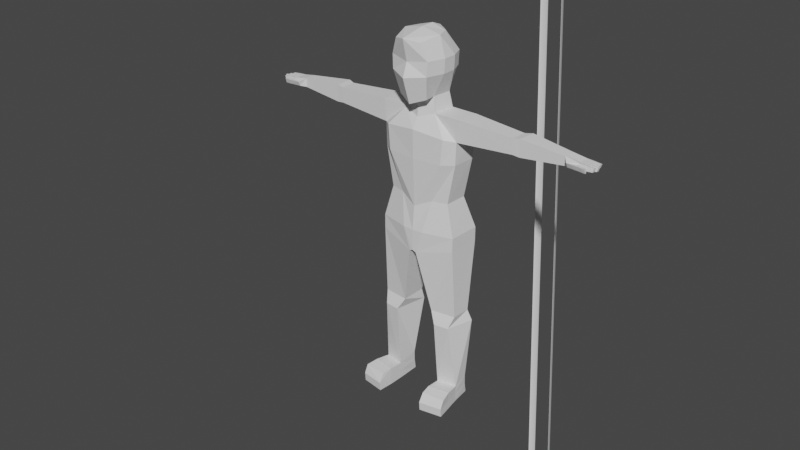# Source: LowPolyEnemy2.blend  (saved by Blender 2.93.21; exported with 4.5.12 LTS)
import bpy
from mathutils import Matrix  # noqa: F401  (used for matrix-valued properties, if any)

bpy.ops.wm.read_factory_settings(use_empty=True)
scene = bpy.context.scene
scene.name = 'Scene'

# ---- collections
col_collection = bpy.data.collections.new('Collection'); scene.collection.children.link(col_collection)

# ---- world
world_world = bpy.data.worlds.new('World'); scene.world = world_world
world_world.use_nodes = True; world_world.node_tree.nodes.clear()
_N = world_world.node_tree.nodes; _L = world_world.node_tree.links
n0 = _N.new('ShaderNodeOutputWorld'); n0.name = 'World Output'; n0.location = (300, 300)
n1 = _N.new('ShaderNodeBackground'); n1.name = 'Background'; n1.location = (10, 300)
n1.inputs[0].default_value = (0.05088, 0.05088, 0.05088, 1.0)
_L.new(n1.outputs[0], n0.inputs[0])
n0.is_active_output = True
world_world.color = (0.05088, 0.05088, 0.05088)
world_world.use_sun_shadow = False
world_world.sun_shadow_jitter_overblur = 0.0

# ---- meshes
me_cube_001 = bpy.data.meshes.new('Cube.001')
me_cube_001.from_pydata([(0.7995, -1.052, -0.3634), (0.8305, -1.039, 0.2339), (0.7949, 0.8959, -0.3634), (0.8259, 0.8959, 0.2339), (0.6263, -0.8133, -1.353), (0.5761, -1.155, 0.9298), (0.5944, 0.7192, -1.117), (0.3574, 0.6123, 0.9928), (0.5827, -0.3066, -1.353), (0.6713, 0.5338, -1.353), (0.608, 0.2947, 1.087), (0.8223, -0.3066, 1.087), (1.046, 0.2947, -0.3634), (1.046, -0.3066, -0.3634), (1.077, 0.2947, 0.2339), (1.077, -0.3066, 0.2339), (0.6863, -0.3736, -2.0), (0.7749, 0.6275, -2.0), (1.339, -0.7098, -2.82), (1.441, 0.9589, -2.672), (1.807, -0.3736, -1.983), (1.893, 0.6275, -2.006), (1.814, 0.6352, -2.944), (1.729, -0.3659, -2.921), (0.7335, -0.5406, -5.614), (0.7335, 0.7983, -5.614), (1.413, 0.6352, -5.614), (1.372, -0.3659, -5.614), (1.236, -0.7239, -3.884), (1.763, 0.6352, -3.884), (1.698, -0.3659, -3.884), (1.236, 0.8427, -3.884), (6.322, -0.1107, -2.274), (6.366, 0.3904, -2.274), (6.366, 0.3942, -2.648), (6.322, -0.1069, -2.648), (4.165, -0.2172, -2.786), (4.153, -0.2226, -2.132), (4.214, 0.4788, -2.141), (4.226, 0.4842, -2.795), (4.464, -0.1896, -2.823), (4.511, 0.5873, -2.104), (4.443, -0.1956, -2.094), (4.532, 0.5933, -2.833), (6.943, -0.1805, -2.346), (6.887, 0.4495, -2.379), (6.853, 0.4513, -2.585), (6.898, -0.1796, -2.584), (6.344, 0.1398, -2.274), (6.344, 0.1437, -2.648), (6.91, 0.1186, -2.379), (6.877, 0.1204, -2.584), (6.333, 0.01454, -2.274), (6.333, 0.01841, -2.648), (6.92, -0.03141, -2.378), (6.887, -0.02961, -2.584), (6.355, 0.2651, -2.274), (6.355, 0.269, -2.648), (6.899, 0.2686, -2.379), (6.866, 0.2704, -2.585), (6.899, 0.2686, -2.379), (6.887, 0.4495, -2.379), (6.853, 0.4513, -2.585), (6.866, 0.2704, -2.585), (6.53, -0.2713, -2.588), (6.518, -0.3595, -2.39), (6.885, -0.1988, -2.588), (6.899, -0.2273, -2.399), (6.898, -0.1796, -2.584), (6.943, -0.1805, -2.346), (6.885, -0.1988, -2.588), (6.899, -0.2273, -2.399), (7.506, 0.3124, -2.406), (7.514, 0.4358, -2.425), (7.464, 0.4171, -2.583), (7.456, 0.2937, -2.564), (7.558, 0.1514, -2.397), (7.506, 0.132, -2.56), (7.564, 0.2572, -2.413), (7.512, 0.2378, -2.577), (7.617, -0.004069, -2.395), (7.624, 0.1007, -2.412), (7.566, -0.02326, -2.557), (7.572, 0.08152, -2.574), (7.54, -0.03981, -2.413), (7.489, -0.05882, -2.574), (7.482, -0.1627, -2.557), (7.533, -0.1436, -2.397), (7.289, -0.3211, -2.607), (7.277, -0.3844, -2.408), (7.276, -0.2361, -2.607), (7.29, -0.2646, -2.418), (7.292, -0.1621, -2.371), (7.284, -0.03561, -2.396), (7.244, -0.1711, -2.57), (7.242, -0.04422, -2.579), (7.323, -0.01774, -2.387), (7.321, 0.1096, -2.395), (7.281, -0.02643, -2.571), (7.279, 0.101, -2.579), (7.286, 0.2629, -2.396), (7.243, 0.2541, -2.581), (7.288, 0.135, -2.388), (7.245, 0.1262, -2.572), (7.213, 0.4342, -2.584), (7.215, 0.282, -2.574), (7.257, 0.2905, -2.392), (7.255, 0.4426, -2.402), (7.135, -0.2174, -2.598), (7.051, -0.3024, -2.598), (7.04, -0.3781, -2.399), (7.149, -0.2459, -2.408), (0.461, -0.8115, -6.986), (0.461, 1.172, -6.986), (1.784, 0.9745, -6.986), (1.734, -0.4688, -6.986), (0.155, -0.8115, -7.979), (0.155, 1.172, -7.979), (1.784, 0.9745, -7.59), (1.734, -0.4688, -7.59), (1.018, -0.3367, -14.09), (0.9542, 0.5395, -13.87), (1.861, -0.1599, -14.09), (1.841, 0.4972, -13.87), (0.6986, 0.692, -10.66), (0.6986, -0.4269, -10.66), (1.821, 0.5557, -10.66), (1.786, -0.2808, -10.66), (0.655, 0.8029, -11.13), (2.0, 0.6395, -11.13), (0.9856, -0.6048, -11.17), (1.628, -0.5185, -11.17), (1.018, -0.3367, -14.84), (1.033, 0.7214, -14.84), (1.861, -0.1599, -14.84), (1.762, 0.6866, -14.84), (2.085, -1.306, -14.1), (1.086, -1.421, -14.09), (2.085, -1.45, -14.84), (1.086, -1.627, -14.84), (1.032, -0.9817, -14.03), (1.973, -0.8049, -14.03), (1.032, -0.9817, -14.84), (1.973, -0.8049, -14.84), (1.018, -0.3683, -14.46), (1.861, -0.1916, -14.46), (1.801, 0.5602, -14.35), (0.9933, 0.5988, -14.35), (1.086, -1.658, -14.46), (2.085, -1.481, -14.46), (1.973, -0.8365, -14.44), (1.032, -1.013, -14.44), (-0.7995, -1.052, -0.3634), (-0.8305, -1.039, 0.2339), (-0.7949, 0.8959, -0.3634), (-0.8259, 0.8959, 0.2339), (-0.6263, -0.8133, -1.353), (-0.5761, -1.155, 0.9298), (-0.5944, 0.7192, -1.117), (-0.3574, 0.6123, 0.9928), (0.0, 0.8178, -1.089), (0.0, 0.7553, 1.086), (0.0, -1.069, -1.584), (0.0, -1.467, 1.064), (0.0, -1.228, 0.1268), (0.0, -1.45, -0.4601), (0.0, 1.077, 0.2339), (0.0, 1.077, -0.3634), (-0.5827, -0.3066, -1.353), (-0.6713, 0.5338, -1.353), (-0.608, 0.2947, 1.087), (-0.8223, -0.3066, 1.087), (0.0, 0.2947, 1.266), (0.0, -0.3066, 1.266), (0.0, 0.5465, -1.246), (0.0, -0.5092, -1.494), (-1.046, 0.2947, -0.3634), (-1.046, -0.3066, -0.3634), (-1.077, 0.2947, 0.2339), (-1.077, -0.3066, 0.2339), (-0.6863, -0.3736, -2.0), (-0.7749, 0.6275, -2.0), (0.0, 0.7441, -2.189), (0.0, -0.5763, -2.239), (-1.339, -0.7098, -2.82), (-1.441, 0.9589, -2.672), (0.0, 0.8668, -2.672), (0.0, -0.8557, -2.672), (-1.807, -0.3736, -1.983), (-1.893, 0.6275, -2.006), (-1.814, 0.6352, -2.944), (-1.729, -0.3659, -2.921), (-0.7335, -0.5406, -5.614), (-0.7335, 0.7983, -5.614), (0.0, 0.9149, -5.957), (0.0, -0.7323, -5.957), (-1.413, 0.6352, -5.614), (-1.372, -0.3659, -5.614), (-1.236, -0.7239, -3.884), (-1.763, 0.6352, -3.884), (-1.698, -0.3659, -3.884), (0.0, -0.8254, -3.884), (-1.236, 0.8427, -3.884), (0.0, 0.8723, -3.884), (-6.322, -0.1107, -2.274), (-6.366, 0.3904, -2.274), (-6.366, 0.3942, -2.648), (-6.322, -0.1069, -2.648), (-4.165, -0.2172, -2.786), (-4.153, -0.2226, -2.132), (-4.214, 0.4788, -2.141), (-4.226, 0.4842, -2.795), (-4.464, -0.1896, -2.823), (-4.511, 0.5873, -2.104), (-4.443, -0.1956, -2.094), (-4.532, 0.5933, -2.833), (-6.943, -0.1805, -2.346), (-6.887, 0.4495, -2.379), (-6.853, 0.4513, -2.585), (-6.898, -0.1796, -2.584), (-6.344, 0.1398, -2.274), (-6.344, 0.1437, -2.648), (-6.91, 0.1186, -2.379), (-6.877, 0.1204, -2.584), (-6.333, 0.01454, -2.274), (-6.333, 0.01841, -2.648), (-6.92, -0.03141, -2.378), (-6.887, -0.02961, -2.584), (-6.355, 0.2651, -2.274), (-6.355, 0.269, -2.648), (-6.899, 0.2686, -2.379), (-6.866, 0.2704, -2.585), (-6.899, 0.2686, -2.379), (-6.887, 0.4495, -2.379), (-6.853, 0.4513, -2.585), (-6.866, 0.2704, -2.585), (-6.53, -0.2986, -2.588), (-6.518, -0.3868, -2.39), (-6.885, -0.1988, -2.588), (-6.899, -0.2273, -2.399), (-6.898, -0.1796, -2.584), (-6.943, -0.1805, -2.346), (-6.885, -0.1988, -2.588), (-6.899, -0.2273, -2.399), (-7.506, 0.3124, -2.406), (-7.514, 0.4358, -2.425), (-7.464, 0.4171, -2.583), (-7.456, 0.2937, -2.564), (-7.558, 0.1514, -2.397), (-7.506, 0.132, -2.56), (-7.564, 0.2572, -2.413), (-7.512, 0.2378, -2.577), (-7.617, -0.004069, -2.395), (-7.624, 0.1007, -2.412), (-7.566, -0.02326, -2.557), (-7.572, 0.08152, -2.574), (-7.54, -0.03981, -2.413), (-7.489, -0.05882, -2.574), (-7.482, -0.1627, -2.557), (-7.533, -0.1436, -2.397), (-7.289, -0.3211, -2.607), (-7.277, -0.3844, -2.408), (-7.276, -0.2361, -2.607), (-7.29, -0.2646, -2.418), (-7.292, -0.1621, -2.371), (-7.284, -0.03561, -2.396), (-7.244, -0.1711, -2.57), (-7.242, -0.04422, -2.579), (-7.323, -0.01774, -2.387), (-7.321, 0.1096, -2.395), (-7.281, -0.02643, -2.571), (-7.279, 0.101, -2.579), (-7.286, 0.2629, -2.396), (-7.243, 0.2541, -2.581), (-7.288, 0.135, -2.388), (-7.245, 0.1262, -2.572), (-7.213, 0.4342, -2.584), (-7.215, 0.282, -2.574), (-7.257, 0.2905, -2.392), (-7.255, 0.4426, -2.402), (-7.135, -0.2174, -2.598), (-7.051, -0.3297, -2.598), (-7.04, -0.4055, -2.399), (-7.149, -0.2459, -2.408), (-0.461, -0.8115, -6.986), (-0.461, 1.172, -6.986), (0.0, 1.151, -6.986), (0.0, -0.8306, -6.986), (-1.784, 0.9745, -6.986), (-1.734, -0.4688, -6.986), (-0.155, -0.8115, -7.979), (-0.155, 1.172, -7.979), (0.0, 1.151, -7.903), (0.0, -0.8306, -7.903), (-1.784, 0.9745, -7.59), (-1.734, -0.4688, -7.59), (-1.018, -0.3367, -14.09), (-0.9542, 0.5395, -13.87), (-1.861, -0.1599, -14.09), (-1.841, 0.4972, -13.87), (-0.6986, 0.692, -10.66), (-0.6986, -0.4269, -10.66), (-1.821, 0.5557, -10.66), (-1.786, -0.2808, -10.66), (-0.655, 0.8029, -11.13), (-2.0, 0.6395, -11.13), (-0.9856, -0.6048, -11.17), (-1.628, -0.5185, -11.17), (-1.018, -0.3367, -14.84), (-1.033, 0.7214, -14.84), (-1.861, -0.1599, -14.84), (-1.762, 0.6866, -14.84), (-2.085, -1.306, -14.1), (-1.086, -1.421, -14.09), (-2.085, -1.45, -14.84), (-1.086, -1.627, -14.84), (-1.032, -0.9817, -14.03), (-1.973, -0.8049, -14.03), (-1.032, -0.9817, -14.84), (-1.973, -0.8049, -14.84), (-1.018, -0.3683, -14.46), (-1.861, -0.1916, -14.46), (-1.801, 0.5602, -14.35), (-0.9933, 0.5988, -14.35), (-1.086, -1.658, -14.46), (-2.085, -1.481, -14.46), (-1.973, -0.8365, -14.44), (-1.032, -1.013, -14.44)], [], [(13, 15, 1, 0), (166, 161, 7, 3), (15, 11, 5, 1), (8, 13, 0, 4), (175, 8, 4, 162), (0, 1, 164, 165), (11, 173, 163, 5), (160, 167, 2, 6), (1, 5, 163, 164), (4, 0, 165, 162), (167, 166, 3, 2), (7, 161, 172, 10), (10, 172, 173, 11), (160, 6, 9, 174), (174, 9, 17, 182), (6, 2, 12, 9), (9, 12, 13, 8), (3, 7, 10, 14), (14, 10, 11, 15), (2, 3, 14, 12), (12, 14, 15, 13), (16, 183, 187, 18), (9, 8, 16, 17), (8, 175, 183, 16), (28, 201, 195, 24), (182, 17, 19, 186), (17, 16, 20, 21), (42, 40, 35, 32), (19, 17, 21, 22), (30, 28, 24, 27), (16, 18, 23, 20), (26, 27, 115, 114), (27, 24, 112, 115), (31, 29, 26, 25), (203, 31, 25, 194), (29, 30, 27, 26), (22, 23, 30, 29), (186, 19, 31, 203), (19, 22, 29, 31), (23, 18, 28, 30), (18, 187, 201, 28), (47, 44, 69, 68), (43, 41, 33, 34), (40, 43, 34, 57, 49, 53, 35), (41, 42, 32, 52, 48, 56, 33), (21, 20, 37, 38), (23, 22, 39, 36), (22, 21, 38, 39), (20, 23, 36, 37), (38, 37, 42, 41), (36, 39, 43, 40), (39, 38, 41, 43), (37, 36, 40, 42), (34, 33, 45, 46), (57, 34, 46, 59), (52, 32, 44, 54), (56, 48, 50, 58), (53, 49, 51, 55), (35, 53, 55, 47), (48, 52, 54, 50), (58, 59, 63, 60), (33, 56, 58, 45), (49, 57, 59, 51), (59, 46, 62, 63), (45, 58, 60, 61), (46, 45, 61, 62), (109, 108, 90, 88), (32, 35, 64, 65), (35, 47, 66, 64), (44, 32, 65, 67), (97, 96, 80, 81), (66, 47, 68, 70), (67, 66, 70, 71), (44, 67, 71, 69), (101, 100, 78, 79), (70, 68, 69, 71), (93, 92, 87, 84), (105, 104, 74, 75), (72, 75, 74, 73), (107, 106, 72, 73), (106, 105, 75, 72), (104, 107, 73, 74), (77, 79, 78, 76), (100, 102, 76, 78), (102, 103, 77, 76), (103, 101, 79, 77), (81, 80, 82, 83), (96, 98, 82, 80), (98, 99, 83, 82), (99, 97, 81, 83), (86, 85, 84, 87), (92, 94, 86, 87), (95, 93, 84, 85), (94, 95, 85, 86), (89, 88, 90, 91), (110, 109, 88, 89), (111, 110, 89, 91), (108, 111, 91, 90), (68, 55, 95, 94), (55, 54, 93, 95), (69, 68, 94, 92), (54, 69, 92, 93), (51, 50, 97, 99), (55, 51, 99, 98), (54, 55, 98, 96), (50, 54, 96, 97), (51, 63, 101, 103), (50, 51, 103, 102), (60, 50, 102, 100), (63, 60, 100, 101), (62, 61, 107, 104), (60, 63, 105, 106), (61, 60, 106, 107), (63, 62, 104, 105), (66, 67, 111, 108), (67, 65, 110, 111), (65, 64, 109, 110), (64, 66, 108, 109), (114, 115, 119, 118), (115, 112, 116, 119), (194, 25, 113, 286), (25, 26, 114, 113), (24, 195, 287, 112), (292, 117, 116, 293), (130, 128, 121, 120), (286, 113, 117, 292), (113, 114, 118, 117), (112, 287, 293, 116), (141, 140, 137, 136), (128, 129, 123, 121), (131, 130, 120, 122), (129, 131, 122, 123), (118, 119, 127, 126), (119, 116, 125, 127), (117, 118, 126, 124), (116, 117, 124, 125), (126, 127, 131, 129), (127, 125, 130, 131), (124, 126, 129, 128), (125, 124, 128, 130), (132, 133, 135, 134), (146, 145, 134, 135), (147, 146, 135, 133), (144, 147, 133, 132), (149, 148, 139, 138), (151, 142, 139, 148), (150, 141, 136, 149), (142, 143, 138, 139), (132, 134, 143, 142), (145, 122, 141, 150), (144, 132, 142, 151), (122, 120, 140, 141), (120, 144, 151, 140), (134, 145, 150, 143), (143, 150, 149, 138), (140, 151, 148, 137), (136, 137, 148, 149), (120, 121, 147, 144), (121, 123, 146, 147), (123, 122, 145, 146), (177, 152, 153, 179), (166, 155, 159, 161), (179, 153, 157, 171), (168, 156, 152, 177), (175, 162, 156, 168), (152, 165, 164, 153), (171, 157, 163, 173), (160, 158, 154, 167), (153, 164, 163, 157), (156, 162, 165, 152), (167, 154, 155, 166), (159, 170, 172, 161), (170, 171, 173, 172), (160, 174, 169, 158), (174, 182, 181, 169), (158, 169, 176, 154), (169, 168, 177, 176), (155, 178, 170, 159), (178, 179, 171, 170), (154, 176, 178, 155), (176, 177, 179, 178), (180, 184, 187, 183), (169, 181, 180, 168), (168, 180, 183, 175), (198, 192, 195, 201), (182, 186, 185, 181), (181, 189, 188, 180), (214, 204, 207, 212), (185, 190, 189, 181), (200, 197, 192, 198), (180, 188, 191, 184), (196, 288, 289, 197), (197, 289, 284, 192), (202, 193, 196, 199), (203, 194, 193, 202), (199, 196, 197, 200), (190, 199, 200, 191), (186, 203, 202, 185), (185, 202, 199, 190), (191, 200, 198, 184), (184, 198, 201, 187), (219, 240, 241, 216), (215, 206, 205, 213), (212, 207, 225, 221, 229, 206, 215), (213, 205, 228, 220, 224, 204, 214), (189, 210, 209, 188), (191, 208, 211, 190), (190, 211, 210, 189), (188, 209, 208, 191), (210, 213, 214, 209), (208, 212, 215, 211), (211, 215, 213, 210), (209, 214, 212, 208), (206, 218, 217, 205), (229, 231, 218, 206), (224, 226, 216, 204), (228, 230, 222, 220), (225, 227, 223, 221), (207, 219, 227, 225), (220, 222, 226, 224), (230, 232, 235, 231), (205, 217, 230, 228), (221, 223, 231, 229), (231, 235, 234, 218), (217, 233, 232, 230), (218, 234, 233, 217), (281, 260, 262, 280), (204, 237, 236, 207), (207, 236, 238, 219), (216, 239, 237, 204), (269, 253, 252, 268), (238, 242, 240, 219), (239, 243, 242, 238), (216, 241, 243, 239), (273, 251, 250, 272), (242, 243, 241, 240), (265, 256, 259, 264), (277, 247, 246, 276), (244, 245, 246, 247), (279, 245, 244, 278), (278, 244, 247, 277), (276, 246, 245, 279), (249, 248, 250, 251), (272, 250, 248, 274), (274, 248, 249, 275), (275, 249, 251, 273), (253, 255, 254, 252), (268, 252, 254, 270), (270, 254, 255, 271), (271, 255, 253, 269), (258, 259, 256, 257), (264, 259, 258, 266), (267, 257, 256, 265), (266, 258, 257, 267), (261, 263, 262, 260), (282, 261, 260, 281), (283, 263, 261, 282), (280, 262, 263, 283), (240, 266, 267, 227), (227, 267, 265, 226), (241, 264, 266, 240), (226, 265, 264, 241), (223, 271, 269, 222), (227, 270, 271, 223), (226, 268, 270, 227), (222, 269, 268, 226), (223, 275, 273, 235), (222, 274, 275, 223), (232, 272, 274, 222), (235, 273, 272, 232), (234, 276, 279, 233), (232, 278, 277, 235), (233, 279, 278, 232), (235, 277, 276, 234), (238, 280, 283, 239), (239, 283, 282, 237), (237, 282, 281, 236), (236, 281, 280, 238), (288, 294, 295, 289), (289, 295, 290, 284), (194, 286, 285, 193), (193, 285, 288, 196), (192, 284, 287, 195), (292, 293, 290, 291), (306, 296, 297, 304), (286, 292, 291, 285), (285, 291, 294, 288), (284, 290, 293, 287), (317, 312, 313, 316), (304, 297, 299, 305), (307, 298, 296, 306), (305, 299, 298, 307), (294, 302, 303, 295), (295, 303, 301, 290), (291, 300, 302, 294), (290, 301, 300, 291), (302, 305, 307, 303), (303, 307, 306, 301), (300, 304, 305, 302), (301, 306, 304, 300), (308, 310, 311, 309), (322, 311, 310, 321), (323, 309, 311, 322), (320, 308, 309, 323), (325, 314, 315, 324), (327, 324, 315, 318), (326, 325, 312, 317), (318, 315, 314, 319), (308, 318, 319, 310), (321, 326, 317, 298), (320, 327, 318, 308), (298, 317, 316, 296), (296, 316, 327, 320), (310, 319, 326, 321), (319, 314, 325, 326), (316, 313, 324, 327), (312, 325, 324, 313), (296, 320, 323, 297), (297, 323, 322, 299), (299, 322, 321, 298)])
_uv = me_cube_001.uv_layers.new(name='UVMap')
_uv.uv.foreach_set('vector', [0.4583, 0.6667, 0.5417, 0.6667, 0.5417, 0.75, 0.4583, 0.75, 0.5417, 0.375, 0.625, 0.375, 0.625, 0.5, 0.5417, 0.5, 0.5417, 0.6667, 0.625, 0.6667, 0.625, 0.75, 0.5417, 0.75, 0.375, 0.6667, 0.4583, 0.6667, 0.4583, 0.75, 0.375, 0.75, 0.25, 0.6667, 0.375, 0.6667, 0.375, 0.75, 0.25, 0.75, 0.4583, 0.75, 0.5417, 0.75, 0.5417, 0.875, 0.4583, 0.875, 0.625, 0.6667, 0.75, 0.6667, 0.75, 0.75, 0.625, 0.75, 0.375, 0.375, 0.4583, 0.375, 0.4583, 0.5, 0.375, 0.5, 0.5417, 0.75, 0.625, 0.75, 0.625, 0.875, 0.5417, 0.875, 0.375, 0.75, 0.4583, 0.75, 0.4583, 0.875, 0.375, 0.875, 0.4583, 0.375, 0.5417, 0.375, 0.5417, 0.5, 0.4583, 0.5, 0.625, 0.5, 0.75, 0.5, 0.75, 0.5833, 0.625, 0.5833, 0.625, 0.5833, 0.75, 0.5833, 0.75, 0.6667, 0.625, 0.6667, 0.25, 0.5, 0.375, 0.5, 0.375, 0.5833, 0.25, 0.5833, 0.25, 0.5833, 0.375, 0.5833, 0.375, 0.5833, 0.25, 0.5833, 0.375, 0.5, 0.4583, 0.5, 0.4583, 0.5833, 0.375, 0.5833, 0.375, 0.5833, 0.4583, 0.5833, 0.4583, 0.6667, 0.375, 0.6667, 0.5417, 0.5, 0.625, 0.5, 0.625, 0.5833, 0.5417, 0.5833, 0.5417, 0.5833, 0.625, 0.5833, 0.625, 0.6667, 0.5417, 0.6667, 0.4583, 0.5, 0.5417, 0.5, 0.5417, 0.5833, 0.4583, 0.5833, 0.4583, 0.5833, 0.5417, 0.5833, 0.5417, 0.6667, 0.4583, 0.6667, 0.375, 0.6667, 0.25, 0.6667, 0.25, 0.6667, 0.375, 0.6667, 0.375, 0.5833, 0.375, 0.6667, 0.375, 0.6667, 0.375, 0.5833, 0.375, 0.6667, 0.25, 0.6667, 0.25, 0.6667, 0.375, 0.6667, 0.375, 0.6667, 0.25, 0.6667, 0.25, 0.6667, 0.375, 0.6667, 0.25, 0.5833, 0.375, 0.5833, 0.375, 0.5833, 0.25, 0.5833, 0.375, 0.5833, 0.375, 0.6667, 0.375, 0.6667, 0.375, 0.5833, 0.375, 0.6667, 0.375, 0.6667, 0.375, 0.6667, 0.375, 0.6667, 0.375, 0.5833, 0.375, 0.5833, 0.375, 0.5833, 0.375, 0.5833, 0.375, 0.6667, 0.375, 0.6667, 0.375, 0.6667, 0.375, 0.6667, 0.375, 0.6667, 0.375, 0.6667, 0.375, 0.6667, 0.375, 0.6667, 0.375, 0.5833, 0.375, 0.6667, 0.375, 0.6667, 0.375, 0.5833, 0.375, 0.6667, 0.375, 0.6667, 0.375, 0.6667, 0.375, 0.6667, 0.375, 0.5833, 0.375, 0.5833, 0.375, 0.5833, 0.375, 0.5833, 0.25, 0.5833, 0.375, 0.5833, 0.375, 0.5833, 0.25, 0.5833, 0.375, 0.5833, 0.375, 0.6667, 0.375, 0.6667, 0.375, 0.5833, 0.375, 0.5833, 0.375, 0.6667, 0.375, 0.6667, 0.375, 0.5833, 0.25, 0.5833, 0.375, 0.5833, 0.375, 0.5833, 0.25, 0.5833, 0.375, 0.5833, 0.375, 0.5833, 0.375, 0.5833, 0.375, 0.5833, 0.375, 0.6667, 0.375, 0.6667, 0.375, 0.6667, 0.375, 0.6667, 0.375, 0.6667, 0.25, 0.6667, 0.25, 0.6667, 0.375, 0.6667, 0.375, 0.6667, 0.375, 0.6667, 0.375, 0.6667, 0.375, 0.6667, 0.375, 0.5833, 0.375, 0.5833, 0.375, 0.5833, 0.375, 0.5833, 0.375, 0.6667, 0.375, 0.5833, 0.375, 0.5833, 0.375, 0.6042, 0.375, 0.625, 0.375, 0.6458, 0.375, 0.6667, 0.375, 0.5833, 0.375, 0.6667, 0.375, 0.6667, 0.375, 0.6458, 0.375, 0.625, 0.375, 0.6042, 0.375, 0.5833, 0.375, 0.5833, 0.375, 0.6667, 0.375, 0.6667, 0.375, 0.5833, 0.375, 0.6667, 0.375, 0.5833, 0.375, 0.5833, 0.375, 0.6667, 0.375, 0.5833, 0.375, 0.5833, 0.375, 0.5833, 0.375, 0.5833, 0.375, 0.6667, 0.375, 0.6667, 0.375, 0.6667, 0.375, 0.6667, 0.375, 0.5833, 0.375, 0.6667, 0.375, 0.6667, 0.375, 0.5833, 0.375, 0.6667, 0.375, 0.5833, 0.375, 0.5833, 0.375, 0.6667, 0.375, 0.5833, 0.375, 0.5833, 0.375, 0.5833, 0.375, 0.5833, 0.375, 0.6667, 0.375, 0.6667, 0.375, 0.6667, 0.375, 0.6667, 0.375, 0.5833, 0.375, 0.5833, 0.375, 0.5833, 0.375, 0.5833, 0.375, 0.6042, 0.375, 0.5833, 0.375, 0.5833, 0.375, 0.6042, 0.375, 0.6458, 0.375, 0.6667, 0.375, 0.6667, 0.375, 0.6458, 0.375, 0.6042, 0.375, 0.625, 0.375, 0.625, 0.375, 0.6042, 0.375, 0.6458, 0.375, 0.625, 0.375, 0.625, 0.375, 0.6458, 0.375, 0.6667, 0.375, 0.6458, 0.375, 0.6458, 0.375, 0.6667, 0.375, 0.625, 0.375, 0.6458, 0.375, 0.6458, 0.375, 0.625, 0.375, 0.6042, 0.375, 0.6042, 0.375, 0.6042, 0.375, 0.6042, 0.375, 0.5833, 0.375, 0.6042, 0.375, 0.6042, 0.375, 0.5833, 0.375, 0.625, 0.375, 0.6042, 0.375, 0.6042, 0.375, 0.625, 0.375, 0.6042, 0.375, 0.5833, 0.375, 0.5833, 0.375, 0.6042, 0.375, 0.5833, 0.375, 0.6042, 0.375, 0.6042, 0.375, 0.5833, 0.375, 0.5833, 0.375, 0.5833, 0.375, 0.5833, 0.375, 0.5833, 0.375, 0.6667, 0.375, 0.6667, 0.375, 0.6667, 0.375, 0.6667, 0.375, 0.6667, 0.375, 0.6667, 0.375, 0.6667, 0.375, 0.6667, 0.375, 0.6667, 0.375, 0.6667, 0.375, 0.6667, 0.375, 0.6667, 0.375, 0.6667, 0.375, 0.6667, 0.375, 0.6667, 0.375, 0.6667, 0.375, 0.625, 0.375, 0.6458, 0.375, 0.6458, 0.375, 0.625, 0.375, 0.6667, 0.375, 0.6667, 0.375, 0.6667, 0.375, 0.6667, 0.375, 0.6667, 0.375, 0.6667, 0.375, 0.6667, 0.375, 0.6667, 0.375, 0.6667, 0.375, 0.6667, 0.375, 0.6667, 0.375, 0.6667, 0.375, 0.6042, 0.375, 0.6042, 0.375, 0.6042, 0.375, 0.6042, 0.0, 0.0, 0.0, 0.0, 0.0, 0.0, 0.0, 0.0, 0.0, 0.0, 0.0, 0.0, 0.0, 0.0, 0.0, 0.0, 0.375, 0.6042, 0.375, 0.5833, 0.375, 0.5833, 0.375, 0.6042, 0.0, 0.0, 0.0, 0.0, 0.0, 0.0, 0.0, 0.0, 0.375, 0.5833, 0.375, 0.6042, 0.375, 0.6042, 0.375, 0.5833, 0.375, 0.6042, 0.375, 0.6042, 0.375, 0.6042, 0.375, 0.6042, 0.375, 0.5833, 0.375, 0.5833, 0.375, 0.5833, 0.375, 0.5833, 0.375, 0.625, 0.375, 0.6042, 0.375, 0.6042, 0.375, 0.625, 0.0, 0.0, 0.0, 0.0, 0.0, 0.0, 0.0, 0.0, 0.375, 0.625, 0.375, 0.625, 0.375, 0.625, 0.375, 0.625, 0.0, 0.0, 0.0, 0.0, 0.0, 0.0, 0.0, 0.0, 0.375, 0.625, 0.0, 0.0, 0.375, 0.6458, 0.375, 0.625, 0.0, 0.0, 0.0, 0.0, 0.0, 0.0, 0.0, 0.0, 0.375, 0.6458, 0.375, 0.625, 0.375, 0.625, 0.375, 0.6458, 0.375, 0.625, 0.375, 0.625, 0.375, 0.625, 0.375, 0.625, 0.375, 0.6667, 0.0, 0.0, 0.0, 0.0, 0.375, 0.6667, 0.375, 0.6667, 0.375, 0.6667, 0.375, 0.6667, 0.375, 0.6667, 0.0, 0.0, 0.0, 0.0, 0.0, 0.0, 0.0, 0.0, 0.0, 0.0, 0.0, 0.0, 0.0, 0.0, 0.0, 0.0, 0.375, 0.6667, 0.375, 0.6667, 0.375, 0.6667, 0.375, 0.6667, 0.375, 0.6667, 0.375, 0.6667, 0.375, 0.6667, 0.375, 0.6667, 0.375, 0.6667, 0.375, 0.6667, 0.375, 0.6667, 0.375, 0.6667, 0.375, 0.6667, 0.375, 0.6667, 0.375, 0.6667, 0.375, 0.6667, 0.0, 0.0, 0.0, 0.0, 0.0, 0.0, 0.0, 0.0, 0.0, 0.0, 0.0, 0.0, 0.0, 0.0, 0.0, 0.0, 0.375, 0.6667, 0.375, 0.6667, 0.375, 0.6667, 0.375, 0.6667, 0.0, 0.0, 0.0, 0.0, 0.0, 0.0, 0.0, 0.0, 0.375, 0.625, 0.375, 0.625, 0.375, 0.625, 0.375, 0.625, 0.375, 0.6458, 0.375, 0.625, 0.375, 0.625, 0.375, 0.6458, 0.0, 0.0, 0.0, 0.0, 0.0, 0.0, 0.0, 0.0, 0.375, 0.625, 0.375, 0.6458, 0.375, 0.6458, 0.375, 0.625, 0.0, 0.0, 0.0, 0.0, 0.0, 0.0, 0.0, 0.0, 0.375, 0.625, 0.375, 0.625, 0.375, 0.625, 0.375, 0.625, 0.0, 0.0, 0.0, 0.0, 0.0, 0.0, 0.0, 0.0, 0.375, 0.6042, 0.375, 0.6042, 0.375, 0.6042, 0.375, 0.6042, 0.375, 0.5833, 0.375, 0.5833, 0.375, 0.5833, 0.375, 0.5833, 0.375, 0.6042, 0.375, 0.6042, 0.375, 0.6042, 0.375, 0.6042, 0.375, 0.5833, 0.375, 0.6042, 0.375, 0.6042, 0.375, 0.5833, 0.375, 0.6042, 0.375, 0.5833, 0.375, 0.5833, 0.375, 0.6042, 0.375, 0.6667, 0.375, 0.6667, 0.375, 0.6667, 0.375, 0.6667, 0.375, 0.6667, 0.375, 0.6667, 0.375, 0.6667, 0.375, 0.6667, 0.375, 0.6667, 0.375, 0.6667, 0.375, 0.6667, 0.375, 0.6667, 0.375, 0.6667, 0.375, 0.6667, 0.375, 0.6667, 0.375, 0.6667, 0.375, 0.5833, 0.375, 0.6667, 0.375, 0.6667, 0.375, 0.5833, 0.375, 0.6667, 0.375, 0.6667, 0.375, 0.6667, 0.375, 0.6667, 0.25, 0.5833, 0.375, 0.5833, 0.375, 0.5833, 0.25, 0.5833, 0.375, 0.5833, 0.375, 0.5833, 0.375, 0.5833, 0.375, 0.5833, 0.375, 0.6667, 0.25, 0.6667, 0.25, 0.6667, 0.375, 0.6667, 0.25, 0.5833, 0.375, 0.5833, 0.375, 0.6667, 0.25, 0.6667, 0.375, 0.6667, 0.375, 0.5833, 0.375, 0.5833, 0.375, 0.6667, 0.25, 0.5833, 0.375, 0.5833, 0.375, 0.5833, 0.25, 0.5833, 0.375, 0.5833, 0.375, 0.5833, 0.375, 0.5833, 0.375, 0.5833, 0.375, 0.6667, 0.25, 0.6667, 0.25, 0.6667, 0.375, 0.6667, 0.375, 0.6667, 0.375, 0.6667, 0.375, 0.6667, 0.375, 0.6667, 0.375, 0.5833, 0.375, 0.5833, 0.375, 0.5833, 0.375, 0.5833, 0.375, 0.6667, 0.375, 0.6667, 0.375, 0.6667, 0.375, 0.6667, 0.375, 0.5833, 0.375, 0.6667, 0.375, 0.6667, 0.375, 0.5833, 0.375, 0.5833, 0.375, 0.6667, 0.375, 0.6667, 0.375, 0.5833, 0.375, 0.6667, 0.375, 0.6667, 0.375, 0.6667, 0.375, 0.6667, 0.375, 0.5833, 0.375, 0.5833, 0.375, 0.5833, 0.375, 0.5833, 0.375, 0.6667, 0.375, 0.5833, 0.375, 0.5833, 0.375, 0.6667, 0.375, 0.5833, 0.375, 0.6667, 0.375, 0.6667, 0.375, 0.5833, 0.375, 0.6667, 0.375, 0.6667, 0.375, 0.6667, 0.375, 0.6667, 0.375, 0.5833, 0.375, 0.5833, 0.375, 0.5833, 0.375, 0.5833, 0.375, 0.6667, 0.375, 0.5833, 0.375, 0.5833, 0.375, 0.6667, 0.375, 0.6667, 0.375, 0.5833, 0.375, 0.5833, 0.375, 0.6667, 0.375, 0.5833, 0.375, 0.6667, 0.375, 0.6667, 0.375, 0.5833, 0.375, 0.5833, 0.375, 0.5833, 0.375, 0.5833, 0.375, 0.5833, 0.375, 0.6667, 0.375, 0.5833, 0.375, 0.5833, 0.375, 0.6667, 0.375, 0.6667, 0.375, 0.6667, 0.375, 0.6667, 0.375, 0.6667, 0.375, 0.6667, 0.375, 0.6667, 0.375, 0.6667, 0.375, 0.6667, 0.375, 0.6667, 0.375, 0.6667, 0.375, 0.6667, 0.375, 0.6667, 0.375, 0.6667, 0.375, 0.6667, 0.375, 0.6667, 0.375, 0.6667, 0.375, 0.6667, 0.375, 0.6667, 0.375, 0.6667, 0.375, 0.6667, 0.375, 0.6667, 0.375, 0.6667, 0.375, 0.6667, 0.375, 0.6667, 0.375, 0.6667, 0.375, 0.6667, 0.375, 0.6667, 0.375, 0.6667, 0.375, 0.6667, 0.375, 0.6667, 0.375, 0.6667, 0.375, 0.6667, 0.375, 0.6667, 0.375, 0.6667, 0.375, 0.6667, 0.375, 0.6667, 0.375, 0.6667, 0.375, 0.6667, 0.375, 0.6667, 0.375, 0.6667, 0.375, 0.6667, 0.375, 0.6667, 0.375, 0.6667, 0.375, 0.6667, 0.375, 0.6667, 0.375, 0.6667, 0.375, 0.6667, 0.375, 0.6667, 0.375, 0.6667, 0.375, 0.6667, 0.375, 0.6667, 0.375, 0.6667, 0.375, 0.6667, 0.375, 0.5833, 0.375, 0.5833, 0.375, 0.6667, 0.375, 0.5833, 0.375, 0.5833, 0.375, 0.5833, 0.375, 0.5833, 0.375, 0.5833, 0.375, 0.6667, 0.375, 0.6667, 0.375, 0.5833, 0.4583, 0.6667, 0.4583, 0.75, 0.5417, 0.75, 0.5417, 0.6667, 0.5417, 0.375, 0.5417, 0.5, 0.625, 0.5, 0.625, 0.375, 0.5417, 0.6667, 0.5417, 0.75, 0.625, 0.75, 0.625, 0.6667, 0.375, 0.6667, 0.375, 0.75, 0.4583, 0.75, 0.4583, 0.6667, 0.25, 0.6667, 0.25, 0.75, 0.375, 0.75, 0.375, 0.6667, 0.4583, 0.75, 0.4583, 0.875, 0.5417, 0.875, 0.5417, 0.75, 0.625, 0.6667, 0.625, 0.75, 0.75, 0.75, 0.75, 0.6667, 0.375, 0.375, 0.375, 0.5, 0.4583, 0.5, 0.4583, 0.375, 0.5417, 0.75, 0.5417, 0.875, 0.625, 0.875, 0.625, 0.75, 0.375, 0.75, 0.375, 0.875, 0.4583, 0.875, 0.4583, 0.75, 0.4583, 0.375, 0.4583, 0.5, 0.5417, 0.5, 0.5417, 0.375, 0.625, 0.5, 0.625, 0.5833, 0.75, 0.5833, 0.75, 0.5, 0.625, 0.5833, 0.625, 0.6667, 0.75, 0.6667, 0.75, 0.5833, 0.25, 0.5, 0.25, 0.5833, 0.375, 0.5833, 0.375, 0.5, 0.25, 0.5833, 0.25, 0.5833, 0.375, 0.5833, 0.375, 0.5833, 0.375, 0.5, 0.375, 0.5833, 0.4583, 0.5833, 0.4583, 0.5, 0.375, 0.5833, 0.375, 0.6667, 0.4583, 0.6667, 0.4583, 0.5833, 0.5417, 0.5, 0.5417, 0.5833, 0.625, 0.5833, 0.625, 0.5, 0.5417, 0.5833, 0.5417, 0.6667, 0.625, 0.6667, 0.625, 0.5833, 0.4583, 0.5, 0.4583, 0.5833, 0.5417, 0.5833, 0.5417, 0.5, 0.4583, 0.5833, 0.4583, 0.6667, 0.5417, 0.6667, 0.5417, 0.5833, 0.375, 0.6667, 0.375, 0.6667, 0.25, 0.6667, 0.25, 0.6667, 0.375, 0.5833, 0.375, 0.5833, 0.375, 0.6667, 0.375, 0.6667, 0.375, 0.6667, 0.375, 0.6667, 0.25, 0.6667, 0.25, 0.6667, 0.375, 0.6667, 0.375, 0.6667, 0.25, 0.6667, 0.25, 0.6667, 0.25, 0.5833, 0.25, 0.5833, 0.375, 0.5833, 0.375, 0.5833, 0.375, 0.5833, 0.375, 0.5833, 0.375, 0.6667, 0.375, 0.6667, 0.375, 0.6667, 0.375, 0.6667, 0.375, 0.6667, 0.375, 0.6667, 0.375, 0.5833, 0.375, 0.5833, 0.375, 0.5833, 0.375, 0.5833, 0.375, 0.6667, 0.375, 0.6667, 0.375, 0.6667, 0.375, 0.6667, 0.375, 0.6667, 0.375, 0.6667, 0.375, 0.6667, 0.375, 0.6667, 0.375, 0.5833, 0.375, 0.5833, 0.375, 0.6667, 0.375, 0.6667, 0.375, 0.6667, 0.375, 0.6667, 0.375, 0.6667, 0.375, 0.6667, 0.375, 0.5833, 0.375, 0.5833, 0.375, 0.5833, 0.375, 0.5833, 0.25, 0.5833, 0.25, 0.5833, 0.375, 0.5833, 0.375, 0.5833, 0.375, 0.5833, 0.375, 0.5833, 0.375, 0.6667, 0.375, 0.6667, 0.375, 0.5833, 0.375, 0.5833, 0.375, 0.6667, 0.375, 0.6667, 0.25, 0.5833, 0.25, 0.5833, 0.375, 0.5833, 0.375, 0.5833, 0.375, 0.5833, 0.375, 0.5833, 0.375, 0.5833, 0.375, 0.5833, 0.375, 0.6667, 0.375, 0.6667, 0.375, 0.6667, 0.375, 0.6667, 0.375, 0.6667, 0.375, 0.6667, 0.25, 0.6667, 0.25, 0.6667, 0.375, 0.6667, 0.375, 0.6667, 0.375, 0.6667, 0.375, 0.6667, 0.375, 0.5833, 0.375, 0.5833, 0.375, 0.5833, 0.375, 0.5833, 0.375, 0.6667, 0.375, 0.6667, 0.375, 0.6458, 0.375, 0.625, 0.375, 0.6042, 0.375, 0.5833, 0.375, 0.5833, 0.375, 0.5833, 0.375, 0.5833, 0.375, 0.6042, 0.375, 0.625, 0.375, 0.6458, 0.375, 0.6667, 0.375, 0.6667, 0.375, 0.5833, 0.375, 0.5833, 0.375, 0.6667, 0.375, 0.6667, 0.375, 0.6667, 0.375, 0.6667, 0.375, 0.5833, 0.375, 0.5833, 0.375, 0.5833, 0.375, 0.5833, 0.375, 0.5833, 0.375, 0.5833, 0.375, 0.6667, 0.375, 0.6667, 0.375, 0.6667, 0.375, 0.6667, 0.375, 0.5833, 0.375, 0.5833, 0.375, 0.6667, 0.375, 0.6667, 0.375, 0.6667, 0.375, 0.6667, 0.375, 0.5833, 0.375, 0.5833, 0.375, 0.5833, 0.375, 0.5833, 0.375, 0.5833, 0.375, 0.5833, 0.375, 0.6667, 0.375, 0.6667, 0.375, 0.6667, 0.375, 0.6667, 0.375, 0.5833, 0.375, 0.5833, 0.375, 0.5833, 0.375, 0.5833, 0.375, 0.6042, 0.375, 0.6042, 0.375, 0.5833, 0.375, 0.5833, 0.375, 0.6458, 0.375, 0.6458, 0.375, 0.6667, 0.375, 0.6667, 0.375, 0.6042, 0.375, 0.6042, 0.375, 0.625, 0.375, 0.625, 0.375, 0.6458, 0.375, 0.6458, 0.375, 0.625, 0.375, 0.625, 0.375, 0.6667, 0.375, 0.6667, 0.375, 0.6458, 0.375, 0.6458, 0.375, 0.625, 0.375, 0.625, 0.375, 0.6458, 0.375, 0.6458, 0.375, 0.6042, 0.375, 0.6042, 0.375, 0.6042, 0.375, 0.6042, 0.375, 0.5833, 0.375, 0.5833, 0.375, 0.6042, 0.375, 0.6042, 0.375, 0.625, 0.375, 0.625, 0.375, 0.6042, 0.375, 0.6042, 0.375, 0.6042, 0.375, 0.6042, 0.375, 0.5833, 0.375, 0.5833, 0.375, 0.5833, 0.375, 0.5833, 0.375, 0.6042, 0.375, 0.6042, 0.375, 0.5833, 0.375, 0.5833, 0.375, 0.5833, 0.375, 0.5833, 0.375, 0.6667, 0.375, 0.6667, 0.375, 0.6667, 0.375, 0.6667, 0.375, 0.6667, 0.375, 0.6667, 0.375, 0.6667, 0.375, 0.6667, 0.375, 0.6667, 0.375, 0.6667, 0.375, 0.6667, 0.375, 0.6667, 0.375, 0.6667, 0.375, 0.6667, 0.375, 0.6667, 0.375, 0.6667, 0.375, 0.625, 0.375, 0.625, 0.375, 0.6458, 0.375, 0.6458, 0.375, 0.6667, 0.375, 0.6667, 0.375, 0.6667, 0.375, 0.6667, 0.375, 0.6667, 0.375, 0.6667, 0.375, 0.6667, 0.375, 0.6667, 0.375, 0.6667, 0.375, 0.6667, 0.375, 0.6667, 0.375, 0.6667, 0.375, 0.6042, 0.375, 0.6042, 0.375, 0.6042, 0.375, 0.6042, 0.0, 0.0, 0.0, 0.0, 0.0, 0.0, 0.0, 0.0, 0.0, 0.0, 0.0, 0.0, 0.0, 0.0, 0.0, 0.0, 0.375, 0.6042, 0.375, 0.6042, 0.375, 0.5833, 0.375, 0.5833, 0.0, 0.0, 0.0, 0.0, 0.0, 0.0, 0.0, 0.0, 0.375, 0.5833, 0.375, 0.5833, 0.375, 0.6042, 0.375, 0.6042, 0.375, 0.6042, 0.375, 0.6042, 0.375, 0.6042, 0.375, 0.6042, 0.375, 0.5833, 0.375, 0.5833, 0.375, 0.5833, 0.375, 0.5833, 0.375, 0.625, 0.375, 0.625, 0.375, 0.6042, 0.375, 0.6042, 0.0, 0.0, 0.0, 0.0, 0.0, 0.0, 0.0, 0.0, 0.375, 0.625, 0.375, 0.625, 0.375, 0.625, 0.375, 0.625, 0.0, 0.0, 0.0, 0.0, 0.0, 0.0, 0.0, 0.0, 0.375, 0.625, 0.375, 0.625, 0.375, 0.6458, 0.0, 0.0, 0.0, 0.0, 0.0, 0.0, 0.0, 0.0, 0.0, 0.0, 0.375, 0.6458, 0.375, 0.6458, 0.375, 0.625, 0.375, 0.625, 0.375, 0.625, 0.375, 0.625, 0.375, 0.625, 0.375, 0.625, 0.375, 0.6667, 0.375, 0.6667, 0.0, 0.0, 0.0, 0.0, 0.375, 0.6667, 0.375, 0.6667, 0.375, 0.6667, 0.375, 0.6667, 0.0, 0.0, 0.0, 0.0, 0.0, 0.0, 0.0, 0.0, 0.0, 0.0, 0.0, 0.0, 0.0, 0.0, 0.0, 0.0, 0.375, 0.6667, 0.375, 0.6667, 0.375, 0.6667, 0.375, 0.6667, 0.375, 0.6667, 0.375, 0.6667, 0.375, 0.6667, 0.375, 0.6667, 0.375, 0.6667, 0.375, 0.6667, 0.375, 0.6667, 0.375, 0.6667, 0.375, 0.6667, 0.375, 0.6667, 0.375, 0.6667, 0.375, 0.6667, 0.0, 0.0, 0.0, 0.0, 0.0, 0.0, 0.0, 0.0, 0.0, 0.0, 0.0, 0.0, 0.0, 0.0, 0.0, 0.0, 0.375, 0.6667, 0.375, 0.6667, 0.375, 0.6667, 0.375, 0.6667, 0.0, 0.0, 0.0, 0.0, 0.0, 0.0, 0.0, 0.0, 0.375, 0.625, 0.375, 0.625, 0.375, 0.625, 0.375, 0.625, 0.375, 0.6458, 0.375, 0.6458, 0.375, 0.625, 0.375, 0.625, 0.0, 0.0, 0.0, 0.0, 0.0, 0.0, 0.0, 0.0, 0.375, 0.625, 0.375, 0.625, 0.375, 0.6458, 0.375, 0.6458, 0.0, 0.0, 0.0, 0.0, 0.0, 0.0, 0.0, 0.0, 0.375, 0.625, 0.375, 0.625, 0.375, 0.625, 0.375, 0.625, 0.0, 0.0, 0.0, 0.0, 0.0, 0.0, 0.0, 0.0, 0.375, 0.6042, 0.375, 0.6042, 0.375, 0.6042, 0.375, 0.6042, 0.375, 0.5833, 0.375, 0.5833, 0.375, 0.5833, 0.375, 0.5833, 0.375, 0.6042, 0.375, 0.6042, 0.375, 0.6042, 0.375, 0.6042, 0.375, 0.5833, 0.375, 0.5833, 0.375, 0.6042, 0.375, 0.6042, 0.375, 0.6042, 0.375, 0.6042, 0.375, 0.5833, 0.375, 0.5833, 0.375, 0.6667, 0.375, 0.6667, 0.375, 0.6667, 0.375, 0.6667, 0.375, 0.6667, 0.375, 0.6667, 0.375, 0.6667, 0.375, 0.6667, 0.375, 0.6667, 0.375, 0.6667, 0.375, 0.6667, 0.375, 0.6667, 0.375, 0.6667, 0.375, 0.6667, 0.375, 0.6667, 0.375, 0.6667, 0.375, 0.5833, 0.375, 0.5833, 0.375, 0.6667, 0.375, 0.6667, 0.375, 0.6667, 0.375, 0.6667, 0.375, 0.6667, 0.375, 0.6667, 0.25, 0.5833, 0.25, 0.5833, 0.375, 0.5833, 0.375, 0.5833, 0.375, 0.5833, 0.375, 0.5833, 0.375, 0.5833, 0.375, 0.5833, 0.375, 0.6667, 0.375, 0.6667, 0.25, 0.6667, 0.25, 0.6667, 0.25, 0.5833, 0.25, 0.6667, 0.375, 0.6667, 0.375, 0.5833, 0.375, 0.6667, 0.375, 0.6667, 0.375, 0.5833, 0.375, 0.5833, 0.25, 0.5833, 0.25, 0.5833, 0.375, 0.5833, 0.375, 0.5833, 0.375, 0.5833, 0.375, 0.5833, 0.375, 0.5833, 0.375, 0.5833, 0.375, 0.6667, 0.375, 0.6667, 0.25, 0.6667, 0.25, 0.6667, 0.375, 0.6667, 0.375, 0.6667, 0.375, 0.6667, 0.375, 0.6667, 0.375, 0.5833, 0.375, 0.5833, 0.375, 0.5833, 0.375, 0.5833, 0.375, 0.6667, 0.375, 0.6667, 0.375, 0.6667, 0.375, 0.6667, 0.375, 0.5833, 0.375, 0.5833, 0.375, 0.6667, 0.375, 0.6667, 0.375, 0.5833, 0.375, 0.5833, 0.375, 0.6667, 0.375, 0.6667, 0.375, 0.6667, 0.375, 0.6667, 0.375, 0.6667, 0.375, 0.6667, 0.375, 0.5833, 0.375, 0.5833, 0.375, 0.5833, 0.375, 0.5833, 0.375, 0.6667, 0.375, 0.6667, 0.375, 0.5833, 0.375, 0.5833, 0.375, 0.5833, 0.375, 0.5833, 0.375, 0.6667, 0.375, 0.6667, 0.375, 0.6667, 0.375, 0.6667, 0.375, 0.6667, 0.375, 0.6667, 0.375, 0.5833, 0.375, 0.5833, 0.375, 0.5833, 0.375, 0.5833, 0.375, 0.6667, 0.375, 0.6667, 0.375, 0.5833, 0.375, 0.5833, 0.375, 0.6667, 0.375, 0.6667, 0.375, 0.5833, 0.375, 0.5833, 0.375, 0.5833, 0.375, 0.5833, 0.375, 0.6667, 0.375, 0.6667, 0.375, 0.5833, 0.375, 0.5833, 0.375, 0.5833, 0.375, 0.5833, 0.375, 0.6667, 0.375, 0.6667, 0.375, 0.5833, 0.375, 0.5833, 0.375, 0.6667, 0.375, 0.6667, 0.375, 0.6667, 0.375, 0.6667, 0.375, 0.6667, 0.375, 0.6667, 0.375, 0.6667, 0.375, 0.6667, 0.375, 0.6667, 0.375, 0.6667, 0.375, 0.6667, 0.375, 0.6667, 0.375, 0.6667, 0.375, 0.6667, 0.375, 0.6667, 0.375, 0.6667, 0.375, 0.6667, 0.375, 0.6667, 0.375, 0.6667, 0.375, 0.6667, 0.375, 0.6667, 0.375, 0.6667, 0.375, 0.6667, 0.375, 0.6667, 0.375, 0.6667, 0.375, 0.6667, 0.375, 0.6667, 0.375, 0.6667, 0.375, 0.6667, 0.375, 0.6667, 0.375, 0.6667, 0.375, 0.6667, 0.375, 0.6667, 0.375, 0.6667, 0.375, 0.6667, 0.375, 0.6667, 0.375, 0.6667, 0.375, 0.6667, 0.375, 0.6667, 0.375, 0.6667, 0.375, 0.6667, 0.375, 0.6667, 0.375, 0.6667, 0.375, 0.6667, 0.375, 0.6667, 0.375, 0.6667, 0.375, 0.6667, 0.375, 0.6667, 0.375, 0.6667, 0.375, 0.6667, 0.375, 0.6667, 0.375, 0.6667, 0.375, 0.6667, 0.375, 0.6667, 0.375, 0.5833, 0.375, 0.5833, 0.375, 0.5833, 0.375, 0.5833, 0.375, 0.5833, 0.375, 0.5833, 0.375, 0.5833, 0.375, 0.5833, 0.375, 0.6667, 0.375, 0.6667])
me_cube_001.materials.append(None)
me_cube_001.use_remesh_fix_poles = True
me_cube_001.use_remesh_preserve_attributes = False
me_cube_001.update()
me_cube_004 = bpy.data.meshes.new('Cube.004')
me_cube_004.from_pydata([(-0.01409, -9.54, -0.005839), (-0.01409, -9.54, 0.001593), (-0.01409, -7.092, -0.005839), (-0.01409, -7.092, 0.001593), (-0.194, -9.54, 0.004647), (-0.194, -7.092, 0.004647), (0.07224, -7.092, -0.005839), (0.07224, -7.092, 0.001593), (0.07224, -9.54, -0.005839), (0.07224, -9.54, 0.001593), (-0.01409, 0.5081, -0.005839), (-0.01409, 0.5081, 0.001593), (-0.194, 0.5081, 0.004647), (0.07224, 0.5081, -0.005839), (0.07224, 0.5081, 0.001593), (0.07224, 0.5081, 0.004647), (0.07224, 1.695, -0.005839), (0.07224, 1.695, 0.005479), (-0.194, 1.32, 0.004647), (0.07224, 1.32, -0.005839), (0.07224, 1.32, 0.001593), (0.07224, 1.32, 0.004647), (-0.1359, 1.506, 0.00129), (-0.1359, 1.506, 0.00819), (-0.04114, 1.633, 0.002625), (-0.04114, 1.633, -0.002284), (-0.01592, 1.325, 0.004183), (-0.01592, 1.325, -0.005839), (0.003069, 1.468, 0.004685), (0.07224, 1.464, 0.003086), (0.07224, 1.469, -0.005839), (0.003069, 1.468, -0.005839), (0.04222, 1.631, 0.005156), (0.07224, 1.597, 0.00447), (0.07224, 1.602, -0.005839), (0.04222, 1.631, -0.005839), (-0.05974, -6.194, 0.0305), (-0.05974, -9.55, 0.0305), (-0.02849, -6.194, 0.02995), (-0.02849, -9.55, 0.02995), (0.00157, -6.194, 0.02829), (0.00157, -9.55, 0.02829), (0.02927, -6.194, 0.02561), (0.02927, -9.55, 0.02561), (0.05355, -6.194, 0.022), (0.05355, -9.55, 0.022), (0.07347, -6.194, 0.0176), (0.07347, -9.55, 0.0176), (0.08828, -6.194, 0.01258), (0.08828, -9.55, 0.01258), (0.0974, -6.194, 0.007134), (0.0974, -9.55, 0.007134), (0.1005, -6.194, 0.00147), (0.1005, -9.55, 0.00147), (0.0974, -6.194, -0.004194), (0.0974, -9.55, -0.004194), (0.08828, -6.194, -0.00964), (0.08828, -9.55, -0.00964), (0.07347, -6.194, -0.01466), (0.07347, -9.55, -0.01466), (0.05355, -6.194, -0.01906), (0.05355, -9.55, -0.01906), (0.02927, -6.194, -0.02267), (0.02927, -9.55, -0.02267), (0.00157, -6.194, -0.02535), (0.00157, -9.55, -0.02535), (-0.02849, -6.194, -0.027), (-0.02849, -9.55, -0.027), (-0.05974, -6.194, -0.02756), (-0.05974, -9.55, -0.02756), (-0.091, -6.194, -0.027), (-0.091, -9.55, -0.027), (-0.1211, -6.194, -0.02535), (-0.1211, -9.55, -0.02535), (-0.1488, -6.194, -0.02267), (-0.1488, -9.55, -0.02267), (-0.173, -6.194, -0.01906), (-0.173, -9.55, -0.01906), (-0.193, -6.194, -0.01466), (-0.193, -9.55, -0.01466), (-0.2078, -6.194, -0.00964), (-0.2078, -9.55, -0.00964), (-0.2169, -6.194, -0.004194), (-0.2169, -9.55, -0.004194), (-0.22, -6.194, 0.00147), (-0.22, -9.55, 0.00147), (-0.2169, -6.194, 0.007134), (-0.2169, -9.55, 0.007134), (-0.2078, -6.194, 0.01258), (-0.2078, -9.55, 0.01258), (-0.193, -6.194, 0.0176), (-0.193, -9.55, 0.0176), (-0.173, -6.194, 0.022), (-0.173, -9.55, 0.022), (-0.1488, -6.194, 0.02561), (-0.1488, -9.55, 0.02561), (-0.1211, -6.194, 0.02829), (-0.1211, -9.55, 0.02829), (-0.091, -6.194, 0.02995), (-0.091, -9.55, 0.02995)], [(32, 35), (28, 31), (26, 27)], [(4, 1, 3, 5), (5, 3, 11, 12), (7, 3, 1, 9), (6, 2, 10, 13), (0, 4, 5, 2), (2, 6, 8, 0), (13, 14, 7, 6), (9, 8, 6, 7), (11, 14, 20, 26), (15, 13, 19, 21), (3, 7, 14, 11), (2, 5, 12, 10), (17, 33, 29, 20, 19, 30, 34, 16), (18, 23, 22), (12, 11, 26, 28, 32, 17, 24, 23, 18), (13, 10, 27, 19), (14, 15, 21, 20), (14, 13, 19, 20), (10, 12, 18, 22, 25, 16, 35, 31, 27), (22, 23, 24, 25), (25, 24, 17, 16), (0, 4, 1, 9, 8), (26, 20, 29, 28), (19, 27, 31, 30), (28, 29, 33, 32), (30, 31, 35, 34), (32, 33, 17), (34, 35, 16), (36, 37, 39, 38), (38, 39, 41, 40), (40, 41, 43, 42), (42, 43, 45, 44), (44, 45, 47, 46), (46, 47, 49, 48), (48, 49, 51, 50), (50, 51, 53, 52), (52, 53, 55, 54), (54, 55, 57, 56), (56, 57, 59, 58), (58, 59, 61, 60), (60, 61, 63, 62), (62, 63, 65, 64), (64, 65, 67, 66), (66, 67, 69, 68), (68, 69, 71, 70), (70, 71, 73, 72), (72, 73, 75, 74), (74, 75, 77, 76), (76, 77, 79, 78), (78, 79, 81, 80), (80, 81, 83, 82), (82, 83, 85, 84), (84, 85, 87, 86), (86, 87, 89, 88), (88, 89, 91, 90), (90, 91, 93, 92), (92, 93, 95, 94), (94, 95, 97, 96), (39, 37, 99, 97, 95, 93, 91, 89, 87, 85, 83, 81, 79, 77, 75, 73, 71, 69, 67, 65, 63, 61, 59, 57, 55, 53, 51, 49, 47, 45, 43, 41), (96, 97, 99, 98), (98, 99, 37, 36), (36, 38, 40, 42, 44, 46, 48, 50, 52, 54, 56, 58, 60, 62, 64, 66, 68, 70, 72, 74, 76, 78, 80, 82, 84, 86, 88, 90, 92, 94, 96, 98)])
_uv = me_cube_004.uv_layers.new(name='UVMap')
_uv.uv.foreach_set('vector', [0.5, 0.0, 0.625, 0.0, 0.625, 0.25, 0.5, 0.25, 0.5, 0.25, 0.625, 0.25, 0.625, 0.25, 0.5, 0.25, 0.75, 0.5, 0.875, 0.5, 0.875, 0.75, 0.75, 0.75, 0.25, 0.5, 0.125, 0.5, 0.125, 0.5, 0.25, 0.5, 0.375, 0.0, 0.5, 0.0, 0.5, 0.25, 0.375, 0.25, 0.125, 0.5, 0.25, 0.5, 0.25, 0.75, 0.125, 0.75, 0.25, 0.5, 0.75, 0.5, 0.75, 0.5, 0.25, 0.5, 0.75, 0.75, 0.25, 0.75, 0.25, 0.5, 0.75, 0.5, 0.875, 0.5, 0.75, 0.5, 0.75, 0.5, 0.875, 0.5, 0.0, 0.0, 0.0, 0.0, 0.0, 0.0, 0.0, 0.0, 0.875, 0.5, 0.75, 0.5, 0.75, 0.5, 0.875, 0.5, 0.375, 0.25, 0.5, 0.25, 0.5, 0.25, 0.375, 0.25, 0.875, 0.5, 0.8425, 0.5, 0.798, 0.5, 0.75, 0.5, 0.25, 0.5, 0.2003, 0.5, 0.1559, 0.5, 0.125, 0.5, 0.5, 0.25, 0.5686, 0.25, 0.4296, 0.25, 0.5, 0.25, 0.625, 0.25, 0.625, 0.25, 0.625, 0.25, 0.625, 0.25, 0.625, 0.25, 0.5972, 0.25, 0.5686, 0.25, 0.5, 0.25, 0.25, 0.5, 0.125, 0.5, 0.125, 0.5, 0.25, 0.5, 0.0, 0.0, 0.0, 0.0, 0.0, 0.0, 0.0, 0.0, 0.75, 0.5, 0.25, 0.5, 0.25, 0.5, 0.75, 0.5, 0.375, 0.25, 0.5, 0.25, 0.5, 0.25, 0.4296, 0.25, 0.4022, 0.25, 0.375, 0.25, 0.375, 0.25, 0.375, 0.25, 0.375, 0.25, 0.4296, 0.25, 0.5686, 0.25, 0.5972, 0.25, 0.4022, 0.25, 0.4022, 0.25, 0.5972, 0.25, 0.625, 0.25, 0.375, 0.25, 0.0, 0.0, 0.0, 0.0, 0.0, 0.0, 0.0, 0.0, 0.0, 0.0, 0.875, 0.5, 0.75, 0.5, 0.798, 0.5, 0.875, 0.5, 0.25, 0.5, 0.125, 0.5, 0.125, 0.5, 0.2003, 0.5, 0.875, 0.5, 0.798, 0.5, 0.8425, 0.5, 0.875, 0.5, 0.2003, 0.5, 0.125, 0.5, 0.125, 0.5, 0.1559, 0.5, 0.875, 0.5, 0.8425, 0.5, 0.875, 0.5, 0.1559, 0.5, 0.125, 0.5, 0.125, 0.5, 1.0, 0.5, 1.0, 1.0, 0.9688, 1.0, 0.9688, 0.5, 0.9688, 0.5, 0.9688, 1.0, 0.9375, 1.0, 0.9375, 0.5, 0.9375, 0.5, 0.9375, 1.0, 0.9062, 1.0, 0.9062, 0.5, 0.9062, 0.5, 0.9062, 1.0, 0.875, 1.0, 0.875, 0.5, 0.875, 0.5, 0.875, 1.0, 0.8438, 1.0, 0.8438, 0.5, 0.8438, 0.5, 0.8438, 1.0, 0.8125, 1.0, 0.8125, 0.5, 0.8125, 0.5, 0.8125, 1.0, 0.7812, 1.0, 0.7812, 0.5, 0.7812, 0.5, 0.7812, 1.0, 0.75, 1.0, 0.75, 0.5, 0.75, 0.5, 0.75, 1.0, 0.7188, 1.0, 0.7188, 0.5, 0.7188, 0.5, 0.7188, 1.0, 0.6875, 1.0, 0.6875, 0.5, 0.6875, 0.5, 0.6875, 1.0, 0.6562, 1.0, 0.6562, 0.5, 0.6562, 0.5, 0.6562, 1.0, 0.625, 1.0, 0.625, 0.5, 0.625, 0.5, 0.625, 1.0, 0.5938, 1.0, 0.5938, 0.5, 0.5938, 0.5, 0.5938, 1.0, 0.5625, 1.0, 0.5625, 0.5, 0.5625, 0.5, 0.5625, 1.0, 0.5312, 1.0, 0.5312, 0.5, 0.5312, 0.5, 0.5312, 1.0, 0.5, 1.0, 0.5, 0.5, 0.5, 0.5, 0.5, 1.0, 0.4688, 1.0, 0.4688, 0.5, 0.4688, 0.5, 0.4688, 1.0, 0.4375, 1.0, 0.4375, 0.5, 0.4375, 0.5, 0.4375, 1.0, 0.4062, 1.0, 0.4062, 0.5, 0.4062, 0.5, 0.4062, 1.0, 0.375, 1.0, 0.375, 0.5, 0.375, 0.5, 0.375, 1.0, 0.3438, 1.0, 0.3438, 0.5, 0.3438, 0.5, 0.3438, 1.0, 0.3125, 1.0, 0.3125, 0.5, 0.3125, 0.5, 0.3125, 1.0, 0.2812, 1.0, 0.2812, 0.5, 0.2812, 0.5, 0.2812, 1.0, 0.25, 1.0, 0.25, 0.5, 0.25, 0.5, 0.25, 1.0, 0.2188, 1.0, 0.2188, 0.5, 0.2188, 0.5, 0.2188, 1.0, 0.1875, 1.0, 0.1875, 0.5, 0.1875, 0.5, 0.1875, 1.0, 0.1562, 1.0, 0.1562, 0.5, 0.1562, 0.5, 0.1562, 1.0, 0.125, 1.0, 0.125, 0.5, 0.125, 0.5, 0.125, 1.0, 0.09375, 1.0, 0.09375, 0.5, 0.09375, 0.5, 0.09375, 1.0, 0.0625, 1.0, 0.0625, 0.5, 0.2968, 0.4854, 0.25, 0.49, 0.2032, 0.4854, 0.1582, 0.4717, 0.1167, 0.4496, 0.08029, 0.4197, 0.05045, 0.3833, 0.02827, 0.3418, 0.01461, 0.2968, 0.01, 0.25, 0.01461, 0.2032, 0.02827, 0.1582, 0.05045, 0.1167, 0.08029, 0.08029, 0.1167, 0.05045, 0.1582, 0.02827, 0.2032, 0.01461, 0.25, 0.01, 0.2968, 0.01461, 0.3418, 0.02827, 0.3833, 0.05045, 0.4197, 0.08029, 0.4496, 0.1167, 0.4717, 0.1582, 0.4854, 0.2032, 0.49, 0.25, 0.4854, 0.2968, 0.4717, 0.3418, 0.4496, 0.3833, 0.4197, 0.4197, 0.3833, 0.4496, 0.3418, 0.4717, 0.0625, 0.5, 0.0625, 1.0, 0.03125, 1.0, 0.03125, 0.5, 0.03125, 0.5, 0.03125, 1.0, 0.0, 1.0, 0.0, 0.5, 0.75, 0.49, 0.7968, 0.4854, 0.8418, 0.4717, 0.8833, 0.4496, 0.9197, 0.4197, 0.9496, 0.3833, 0.9717, 0.3418, 0.9854, 0.2968, 0.99, 0.25, 0.9854, 0.2032, 0.9717, 0.1582, 0.9496, 0.1167, 0.9197, 0.08029, 0.8833, 0.05045, 0.8418, 0.02827, 0.7968, 0.01461, 0.75, 0.01, 0.7032, 0.01461, 0.6582, 0.02827, 0.6167, 0.05045, 0.5803, 0.08029, 0.5504, 0.1167, 0.5283, 0.1582, 0.5146, 0.2032, 0.51, 0.25, 0.5146, 0.2968, 0.5283, 0.3418, 0.5504, 0.3833, 0.5803, 0.4197, 0.6167, 0.4496, 0.6582, 0.4717, 0.7032, 0.4854])
me_cube_004.materials.append(None)
me_cube_004.use_remesh_fix_poles = True
me_cube_004.use_remesh_preserve_attributes = False
me_cube_004.update()
me_cylinder_001 = bpy.data.meshes.new('Cylinder.001')
me_cylinder_001.from_pydata([(0.0, 1.0, -1.0), (0.0, 1.0, 1.0), (0.1951, 0.9808, -1.0), (0.1951, 0.9808, 1.0), (0.3827, 0.9239, -1.0), (0.3827, 0.9239, 1.0), (0.5556, 0.8315, -1.0), (0.5556, 0.8315, 1.0), (0.7071, 0.7071, -1.0), (0.7071, 0.7071, 1.0), (0.8315, 0.5556, -1.0), (0.8315, 0.5556, 1.0), (0.9239, 0.3827, -1.0), (0.9239, 0.3827, 1.0), (0.9808, 0.1951, -1.0), (0.9808, 0.1951, 1.0), (1.0, -4.371e-08, -1.0), (1.0, -4.371e-08, 1.0), (0.9808, -0.1951, -1.0), (0.9808, -0.1951, 1.0), (0.9239, -0.3827, -1.0), (0.9239, -0.3827, 1.0), (0.8315, -0.5556, -1.0), (0.8315, -0.5556, 1.0), (0.7071, -0.7071, -1.0), (0.7071, -0.7071, 1.0), (0.5556, -0.8315, -1.0), (0.5556, -0.8315, 1.0), (0.3827, -0.9239, -1.0), (0.3827, -0.9239, 1.0), (0.1951, -0.9808, -1.0), (0.1951, -0.9808, 1.0), (-8.742e-08, -1.0, -1.0), (-8.742e-08, -1.0, 1.0), (-0.1951, -0.9808, -1.0), (-0.1951, -0.9808, 1.0), (-0.3827, -0.9239, -1.0), (-0.3827, -0.9239, 1.0), (-0.5556, -0.8315, -1.0), (-0.5556, -0.8315, 1.0), (-0.7071, -0.7071, -1.0), (-0.7071, -0.7071, 1.0), (-0.8315, -0.5556, -1.0), (-0.8315, -0.5556, 1.0), (-0.9239, -0.3827, -1.0), (-0.9239, -0.3827, 1.0), (-0.9808, -0.1951, -1.0), (-0.9808, -0.1951, 1.0), (-1.0, 1.192e-08, -1.0), (-1.0, 1.192e-08, 1.0), (-0.9808, 0.1951, -1.0), (-0.9808, 0.1951, 1.0), (-0.9239, 0.3827, -1.0), (-0.9239, 0.3827, 1.0), (-0.8315, 0.5556, -1.0), (-0.8315, 0.5556, 1.0), (-0.7071, 0.7071, -1.0), (-0.7071, 0.7071, 1.0), (-0.5556, 0.8315, -1.0), (-0.5556, 0.8315, 1.0), (-0.3827, 0.9239, -1.0), (-0.3827, 0.9239, 1.0), (-0.1951, 0.9808, -1.0), (-0.1951, 0.9808, 1.0)], [], [(0, 1, 3, 2), (2, 3, 5, 4), (4, 5, 7, 6), (6, 7, 9, 8), (8, 9, 11, 10), (10, 11, 13, 12), (12, 13, 15, 14), (14, 15, 17, 16), (16, 17, 19, 18), (18, 19, 21, 20), (20, 21, 23, 22), (22, 23, 25, 24), (24, 25, 27, 26), (26, 27, 29, 28), (28, 29, 31, 30), (30, 31, 33, 32), (32, 33, 35, 34), (34, 35, 37, 36), (36, 37, 39, 38), (38, 39, 41, 40), (40, 41, 43, 42), (42, 43, 45, 44), (44, 45, 47, 46), (46, 47, 49, 48), (48, 49, 51, 50), (50, 51, 53, 52), (52, 53, 55, 54), (54, 55, 57, 56), (56, 57, 59, 58), (58, 59, 61, 60), (3, 1, 63, 61, 59, 57, 55, 53, 51, 49, 47, 45, 43, 41, 39, 37, 35, 33, 31, 29, 27, 25, 23, 21, 19, 17, 15, 13, 11, 9, 7, 5), (60, 61, 63, 62), (62, 63, 1, 0), (0, 2, 4, 6, 8, 10, 12, 14, 16, 18, 20, 22, 24, 26, 28, 30, 32, 34, 36, 38, 40, 42, 44, 46, 48, 50, 52, 54, 56, 58, 60, 62)])
_uv = me_cylinder_001.uv_layers.new(name='UVMap')
_uv.uv.foreach_set('vector', [1.0, 0.5, 1.0, 1.0, 0.9688, 1.0, 0.9688, 0.5, 0.9688, 0.5, 0.9688, 1.0, 0.9375, 1.0, 0.9375, 0.5, 0.9375, 0.5, 0.9375, 1.0, 0.9062, 1.0, 0.9062, 0.5, 0.9062, 0.5, 0.9062, 1.0, 0.875, 1.0, 0.875, 0.5, 0.875, 0.5, 0.875, 1.0, 0.8438, 1.0, 0.8438, 0.5, 0.8438, 0.5, 0.8438, 1.0, 0.8125, 1.0, 0.8125, 0.5, 0.8125, 0.5, 0.8125, 1.0, 0.7812, 1.0, 0.7812, 0.5, 0.7812, 0.5, 0.7812, 1.0, 0.75, 1.0, 0.75, 0.5, 0.75, 0.5, 0.75, 1.0, 0.7188, 1.0, 0.7188, 0.5, 0.7188, 0.5, 0.7188, 1.0, 0.6875, 1.0, 0.6875, 0.5, 0.6875, 0.5, 0.6875, 1.0, 0.6562, 1.0, 0.6562, 0.5, 0.6562, 0.5, 0.6562, 1.0, 0.625, 1.0, 0.625, 0.5, 0.625, 0.5, 0.625, 1.0, 0.5938, 1.0, 0.5938, 0.5, 0.5938, 0.5, 0.5938, 1.0, 0.5625, 1.0, 0.5625, 0.5, 0.5625, 0.5, 0.5625, 1.0, 0.5312, 1.0, 0.5312, 0.5, 0.5312, 0.5, 0.5312, 1.0, 0.5, 1.0, 0.5, 0.5, 0.5, 0.5, 0.5, 1.0, 0.4688, 1.0, 0.4688, 0.5, 0.4688, 0.5, 0.4688, 1.0, 0.4375, 1.0, 0.4375, 0.5, 0.4375, 0.5, 0.4375, 1.0, 0.4062, 1.0, 0.4062, 0.5, 0.4062, 0.5, 0.4062, 1.0, 0.375, 1.0, 0.375, 0.5, 0.375, 0.5, 0.375, 1.0, 0.3438, 1.0, 0.3438, 0.5, 0.3438, 0.5, 0.3438, 1.0, 0.3125, 1.0, 0.3125, 0.5, 0.3125, 0.5, 0.3125, 1.0, 0.2812, 1.0, 0.2812, 0.5, 0.2812, 0.5, 0.2812, 1.0, 0.25, 1.0, 0.25, 0.5, 0.25, 0.5, 0.25, 1.0, 0.2188, 1.0, 0.2188, 0.5, 0.2188, 0.5, 0.2188, 1.0, 0.1875, 1.0, 0.1875, 0.5, 0.1875, 0.5, 0.1875, 1.0, 0.1562, 1.0, 0.1562, 0.5, 0.1562, 0.5, 0.1562, 1.0, 0.125, 1.0, 0.125, 0.5, 0.125, 0.5, 0.125, 1.0, 0.09375, 1.0, 0.09375, 0.5, 0.09375, 0.5, 0.09375, 1.0, 0.0625, 1.0, 0.0625, 0.5, 0.2968, 0.4854, 0.25, 0.49, 0.2032, 0.4854, 0.1582, 0.4717, 0.1167, 0.4496, 0.08029, 0.4197, 0.05045, 0.3833, 0.02827, 0.3418, 0.01461, 0.2968, 0.01, 0.25, 0.01461, 0.2032, 0.02827, 0.1582, 0.05045, 0.1167, 0.08029, 0.08029, 0.1167, 0.05045, 0.1582, 0.02827, 0.2032, 0.01461, 0.25, 0.01, 0.2968, 0.01461, 0.3418, 0.02827, 0.3833, 0.05045, 0.4197, 0.08029, 0.4496, 0.1167, 0.4717, 0.1582, 0.4854, 0.2032, 0.49, 0.25, 0.4854, 0.2968, 0.4717, 0.3418, 0.4496, 0.3833, 0.4197, 0.4197, 0.3833, 0.4496, 0.3418, 0.4717, 0.0625, 0.5, 0.0625, 1.0, 0.03125, 1.0, 0.03125, 0.5, 0.03125, 0.5, 0.03125, 1.0, 0.0, 1.0, 0.0, 0.5, 0.75, 0.49, 0.7968, 0.4854, 0.8418, 0.4717, 0.8833, 0.4496, 0.9197, 0.4197, 0.9496, 0.3833, 0.9717, 0.3418, 0.9854, 0.2968, 0.99, 0.25, 0.9854, 0.2032, 0.9717, 0.1582, 0.9496, 0.1167, 0.9197, 0.08029, 0.8833, 0.05045, 0.8418, 0.02827, 0.7968, 0.01461, 0.75, 0.01, 0.7032, 0.01461, 0.6582, 0.02827, 0.6167, 0.05045, 0.5803, 0.08029, 0.5504, 0.1167, 0.5283, 0.1582, 0.5146, 0.2032, 0.51, 0.25, 0.5146, 0.2968, 0.5283, 0.3418, 0.5504, 0.3833, 0.5803, 0.4197, 0.6167, 0.4496, 0.6582, 0.4717, 0.7032, 0.4854])
me_cylinder_001.materials.append(None)
me_cylinder_001.use_remesh_fix_poles = True
me_cylinder_001.use_remesh_preserve_attributes = False
me_cylinder_001.update()
arm_armature = bpy.data.armatures.new('Armature')  # bones are not reproduced

# ---- objects
ob_enemy = bpy.data.objects.new('Enemy', me_cube_001)
ob_armature = bpy.data.objects.new('Armature', arm_armature)
ob_katana = bpy.data.objects.new('Katana', me_cube_004)
ob_sheath = bpy.data.objects.new('Sheath', me_cylinder_001)

# ---- transforms, parenting, visibility, modifiers, constraints
ob_enemy.parent = ob_armature
ob_enemy.matrix_parent_inverse = Matrix(((1.0, -0.0, 0.0, -0.0), (-0.0, 1.0, -0.0, 0.0), (0.0, -0.0, 1.0, 7.767), (-0.0, 0.0, -0.0, 1.0)))
ob_enemy.location = (0.0, 0.0, 0.0)
_vg = ob_enemy.vertex_groups.new(name='Root')
for _i, _w in zip([24, 25, 26, 27, 112, 113, 114, 115, 116, 117, 118, 119, 124, 125, 192, 193, 194, 195, 196, 197, 201, 284, 285, 286, 287, 288, 289, 290, 291, 292, 293, 294, 295, 300, 301], [0.2459, 0.1856, 0.08911, 0.1034, 0.815, 0.7477, 0.1155, 0.07107, 0.8955, 0.8412, 0.1124, 0.06456, 0.02011, 0.007798, 0.2459, 0.1856, 0.6515, 0.7583, 0.08911, 0.1034, 0.004354, 0.815, 0.7477, 0.8017, 0.9129, 0.1155, 0.07107, 0.8955, 0.8412, 0.8454, 0.9035, 0.1124, 0.06456, 0.02011, 0.007798]): _vg.add([_i], _w, 'REPLACE')
_vg = ob_enemy.vertex_groups.new(name='Spine1')
for _i, _w in zip([18, 19, 22, 23, 24, 25, 26, 27, 28, 29, 30, 31, 112, 113, 114, 115, 184, 185, 186, 187, 190, 191, 192, 193, 194, 195, 196, 197, 198, 199, 200, 201, 202, 203, 284, 285, 286, 288, 289], [0.09827, 0.05551, 0.03877, 0.03458, 0.6741, 0.7325, 0.7273, 0.7143, 0.6478, 0.3714, 0.3789, 0.6069, 0.05585, 0.08305, 0.09058, 0.05764, 0.09827, 0.05551, 0.09317, 0.09523, 0.03877, 0.03458, 0.6741, 0.7325, 0.2975, 0.2221, 0.7273, 0.7143, 0.6478, 0.3714, 0.3789, 0.8585, 0.6069, 0.8563, 0.05585, 0.08305, 0.0745, 0.09058, 0.05764]): _vg.add([_i], _w, 'REPLACE')
_vg = ob_enemy.vertex_groups.new(name='Spine2')
for _i, _w in zip([18, 19, 22, 23, 26, 27, 28, 29, 30, 31, 182, 183, 184, 185, 186, 187, 190, 191, 196, 197, 198, 199, 200, 201, 202, 203], [0.0727, 0.04711, 0.02632, 0.01834, 0.01273, 0.01991, 0.1403, 0.3208, 0.3408, 0.1487, 0.1178, 0.06558, 0.0727, 0.04711, 0.6004, 0.5994, 0.02632, 0.01834, 0.01273, 0.01991, 0.1403, 0.3208, 0.3408, 0.05967, 0.1487, 0.06942]): _vg.add([_i], _w, 'REPLACE')
_vg = ob_enemy.vertex_groups.new(name='Spine3')
for _i, _w in zip([175, 183, 187], [0.02109, 0.2568, 0.05219]): _vg.add([_i], _w, 'REPLACE')
_vg = ob_enemy.vertex_groups.new(name='Neck')
_vg = ob_enemy.vertex_groups.new(name='Head')
for _i, _w in zip([0, 1, 2, 3, 4, 5, 6, 7, 8, 9, 10, 11, 12, 13, 14, 15, 16, 17, 152, 153, 154, 155, 156, 157, 158, 159, 160, 161, 162, 163, 164, 165, 166, 167, 168, 169, 170, 171, 172, 173, 174, 175, 176, 177, 178, 179, 180, 181, 182, 183], [0.9815, 0.992, 0.9727, 0.9894, 0.9243, 0.9961, 0.8956, 0.9973, 0.8666, 0.8003, 0.9976, 0.9974, 0.9713, 0.9771, 0.9902, 0.9916, 0.07228, 0.08894, 0.9815, 0.992, 0.9727, 0.9894, 0.9243, 0.9961, 0.8956, 0.9973, 0.9437, 0.9976, 0.9033, 0.9967, 0.9915, 0.9782, 0.9922, 0.981, 0.8666, 0.8003, 0.9976, 0.9974, 0.9985, 0.9987, 0.9012, 0.8266, 0.9713, 0.9771, 0.9902, 0.9916, 0.07228, 0.08894, 0.05496, 0.02468]): _vg.add([_i], _w, 'REPLACE')
_vg = ob_enemy.vertex_groups.new(name='Shoulder.L')
for _i, _w in zip([4, 6, 8, 9, 16, 17, 18, 19, 20, 21, 22, 23, 26, 27, 28, 29, 30, 31, 37, 160, 162, 174, 175, 181, 182, 183, 186, 187, 203], [0.05345, 0.08802, 0.1239, 0.1775, 0.8655, 0.8402, 0.7889, 0.8703, 0.96, 0.9619, 0.8786, 0.8926, 0.007102, 0.008514, 0.1893, 0.264, 0.2464, 0.198, 0.0006404, 0.002058, 0.02808, 0.03892, 0.06319, 0.03868, 0.4045, 0.3144, 0.1442, 0.119, 0.005628]): _vg.add([_i], _w, 'REPLACE')
_vg = ob_enemy.vertex_groups.new(name='UpperArm.L')
for _i, _w in zip([22, 36, 37, 38, 39, 40, 41, 42, 43], [0.009113, 0.8616, 0.856, 0.9088, 0.9087, 0.1829, 0.1519, 0.2082, 0.1473]): _vg.add([_i], _w, 'REPLACE')
_vg = ob_enemy.vertex_groups.new(name='LowerArm.L')
for _i, _w in zip([36, 37, 38, 39, 40, 41, 42, 43], [0.1113, 0.1142, 0.07649, 0.07738, 0.7858, 0.8209, 0.7595, 0.8245]): _vg.add([_i], _w, 'REPLACE')
_vg = ob_enemy.vertex_groups.new(name='Palm.L')
for _i, _w in zip([32, 33, 34, 35, 42, 43, 46, 48, 49, 52, 53, 56, 57, 59, 64, 65], [0.9211, 0.9681, 0.9506, 0.9286, 0.000178, 0.0009289, 0.05444, 0.971, 0.9666, 0.9541, 0.9347, 0.9686, 0.9588, 0.01013, 0.1164, 0.05945]): _vg.add([_i], _w, 'REPLACE')
_vg = ob_enemy.vertex_groups.new(name='PalmPinky.L')
_vg = ob_enemy.vertex_groups.new(name='PinkyUpper.L')
for _i, _w in zip([45, 46, 50, 58, 59, 60, 61, 62, 63, 72, 73, 74, 75, 104, 105, 106, 107], [0.9051, 0.8188, 0.06301, 0.09711, 0.08564, 0.815, 0.9724, 0.8725, 0.1137, 0.2289, 0.06746, 0.08295, 0.1148, 0.9633, 0.9331, 0.9428, 0.9647]): _vg.add([_i], _w, 'REPLACE')
_vg = ob_enemy.vertex_groups.new(name='PinkyLower.L')
for _i, _w in zip([72, 73, 74, 75, 104, 105, 106, 107], [0.7691, 0.9323, 0.9163, 0.8831, 0.007524, 0.02804, 0.04824, 0.01844]): _vg.add([_i], _w, 'REPLACE')
_vg = ob_enemy.vertex_groups.new(name='PalmRing.L')
for _i, _w in zip([45, 46, 50, 51, 58, 59, 60, 62, 63], [0.0554, 0.09512, 0.0734, 0.11, 0.6781, 0.6671, 0.05068, 0.1056, 0.754]): _vg.add([_i], _w, 'REPLACE')
_vg = ob_enemy.vertex_groups.new(name='RingUpper.L')
for _i, _w in zip([76, 77, 78, 79, 100, 101, 102, 103], [0.05047, 0.08755, 0.03523, 0.07536, 0.9538, 0.9386, 0.9415, 0.933]): _vg.add([_i], _w, 'REPLACE')
_vg = ob_enemy.vertex_groups.new(name='RingLower.L')
for _i, _w in zip([76, 77, 78, 79, 100, 101, 102, 103], [0.9484, 0.9096, 0.9568, 0.9221, 0.008482, 0.003978, 0.02464, 0.01088]): _vg.add([_i], _w, 'REPLACE')
_vg = ob_enemy.vertex_groups.new(name='PalmMiddle.L')
for _i, _w in zip([46, 50, 51, 54, 55, 58, 59, 60, 63, 103], [0.004288, 0.7403, 0.7602, 0.05544, 0.05539, 0.1751, 0.1913, 0.09404, 0.09854, 0.0008652]): _vg.add([_i], _w, 'REPLACE')
_vg = ob_enemy.vertex_groups.new(name='MiddleUpper.L')
for _i, _w in zip([80, 81, 82, 83, 96, 97, 98, 99], [0.03626, 0.0235, 0.07341, 0.06394, 0.9495, 0.9581, 0.9436, 0.9471]): _vg.add([_i], _w, 'REPLACE')
_vg = ob_enemy.vertex_groups.new(name='MiddleLower.L')
for _i, _w in zip([80, 81, 82, 83, 96, 97, 98], [0.9561, 0.9628, 0.9246, 0.9341, 0.0152, 0.00283, 0.000267]): _vg.add([_i], _w, 'REPLACE')
_vg = ob_enemy.vertex_groups.new(name='PalmPointer.L')
for _i, _w in zip([44, 47, 50, 51, 54, 55, 64, 66, 67, 68, 69, 70, 71, 94, 95, 108], [0.7466, 0.3666, 0.07976, 0.07223, 0.8747, 0.836, 0.03011, 0.1944, 0.1482, 0.5494, 0.8392, 0.5408, 0.7254, 0.002152, 0.01361, 0.07051]): _vg.add([_i], _w, 'REPLACE')
_vg = ob_enemy.vertex_groups.new(name='PointerUpper.L')
for _i, _w in zip([47, 55, 66, 68, 69, 70, 71, 85, 86, 87, 92, 93, 94, 95, 108], [0.1517, 0.03745, 0.07882, 0.4242, 0.06712, 0.4357, 0.2096, 0.06845, 0.06023, 0.004243, 0.07473, 0.07817, 0.8725, 0.8371, 0.006875]): _vg.add([_i], _w, 'REPLACE')
_vg = ob_enemy.vertex_groups.new(name='PointerLower.L')
for _i, _w in zip([69, 71, 84, 85, 86, 87, 92, 93, 94, 95], [0.06041, 0.02877, 0.9995, 0.9283, 0.9368, 0.9672, 0.9009, 0.8993, 0.1001, 0.127]): _vg.add([_i], _w, 'REPLACE')
_vg = ob_enemy.vertex_groups.new(name='PalmThumb.L')
for _i, _w in zip([32, 35, 47, 64, 65, 66, 67], [0.01815, 0.05031, 0.09158, 0.7247, 0.4725, 0.1403, 0.01893]): _vg.add([_i], _w, 'REPLACE')
_vg = ob_enemy.vertex_groups.new(name='ThumbUpper.L')
for _i, _w in zip([44, 47, 64, 65, 66, 67, 90, 108, 109, 110, 111], [0.1834, 0.2254, 0.1189, 0.4506, 0.3436, 0.6819, 0.0156, 0.1181, 0.02996, 0.0393, 0.002915]): _vg.add([_i], _w, 'REPLACE')
_vg = ob_enemy.vertex_groups.new(name='ThumbLower.L')
for _i, _w in zip([44, 47, 66, 67, 88, 89, 90, 91, 108, 109, 110, 111], [0.01584, 0.1485, 0.2262, 0.1236, 0.979, 0.9946, 0.9624, 0.993, 0.8623, 0.9134, 0.9409, 0.9677]): _vg.add([_i], _w, 'REPLACE')
_vg = ob_enemy.vertex_groups.new(name='Shoulder.R')
for _i, _w in zip([17, 156, 158, 160, 162, 168, 169, 174, 175, 180, 181, 182, 183, 184, 185, 186, 187, 188, 189, 190, 191, 196, 197, 198, 199, 200, 202, 203, 209], [0.03868, 0.05345, 0.08802, 0.002058, 0.02808, 0.1239, 0.1775, 0.03892, 0.06319, 0.8655, 0.8402, 0.4045, 0.3144, 0.7889, 0.8703, 0.1442, 0.119, 0.96, 0.9619, 0.8786, 0.8926, 0.007102, 0.008514, 0.1893, 0.264, 0.2464, 0.198, 0.005628, 0.0006177]): _vg.add([_i], _w, 'REPLACE')
_vg = ob_enemy.vertex_groups.new(name='UpperArm.R')
for _i, _w in zip([190, 208, 209, 210, 211, 212, 213, 214, 215], [0.009111, 0.8615, 0.8555, 0.9088, 0.9086, 0.1826, 0.1517, 0.2049, 0.1473]): _vg.add([_i], _w, 'REPLACE')
_vg = ob_enemy.vertex_groups.new(name='LowerArm.R')
for _i, _w in zip([208, 209, 210, 211, 212, 213, 214, 215], [0.1114, 0.1147, 0.07658, 0.0774, 0.7862, 0.8212, 0.7634, 0.8245]): _vg.add([_i], _w, 'REPLACE')
_vg = ob_enemy.vertex_groups.new(name='Palm.R')
for _i, _w in zip([204, 205, 206, 207, 215, 218, 220, 221, 224, 225, 228, 229, 231, 236, 237], [0.9218, 0.9672, 0.9505, 0.9286, 0.0009079, 0.05443, 0.9582, 0.9666, 0.9559, 0.9347, 0.9657, 0.9587, 0.01013, 0.1165, 0.05949]): _vg.add([_i], _w, 'REPLACE')
_vg = ob_enemy.vertex_groups.new(name='PalmPinky.R')
_vg = ob_enemy.vertex_groups.new(name='PinkyUpper.R')
for _i, _w in zip([217, 218, 222, 230, 231, 232, 233, 234, 235, 244, 245, 246, 247, 276, 277, 278, 279], [0.9051, 0.8188, 0.06302, 0.09712, 0.08564, 0.815, 0.9724, 0.8725, 0.1137, 0.2289, 0.06746, 0.08295, 0.1148, 0.9633, 0.9331, 0.9428, 0.9647]): _vg.add([_i], _w, 'REPLACE')
_vg = ob_enemy.vertex_groups.new(name='PinkyLower.R')
for _i, _w in zip([244, 245, 246, 247, 276, 277, 278, 279], [0.7691, 0.9323, 0.9163, 0.8831, 0.007524, 0.02804, 0.04824, 0.01844]): _vg.add([_i], _w, 'REPLACE')
_vg = ob_enemy.vertex_groups.new(name='PalmRing.R')
for _i, _w in zip([217, 218, 222, 223, 230, 231, 232, 234, 235], [0.0554, 0.09512, 0.07341, 0.11, 0.6781, 0.6671, 0.05068, 0.1056, 0.754]): _vg.add([_i], _w, 'REPLACE')
_vg = ob_enemy.vertex_groups.new(name='RingUpper.R')
for _i, _w in zip([248, 249, 250, 251, 272, 273, 274, 275], [0.05047, 0.08755, 0.03523, 0.07536, 0.9538, 0.9386, 0.9415, 0.933]): _vg.add([_i], _w, 'REPLACE')
_vg = ob_enemy.vertex_groups.new(name='RingLower.R')
for _i, _w in zip([248, 249, 250, 251, 272, 273, 274, 275], [0.9484, 0.9096, 0.9568, 0.9221, 0.008482, 0.003978, 0.02464, 0.01088]): _vg.add([_i], _w, 'REPLACE')
_vg = ob_enemy.vertex_groups.new(name='PalmMiddle.R')
for _i, _w in zip([218, 222, 223, 226, 227, 230, 231, 232, 235, 275], [0.004287, 0.7404, 0.7602, 0.05543, 0.05539, 0.1751, 0.1913, 0.09405, 0.09854, 0.000868]): _vg.add([_i], _w, 'REPLACE')
_vg = ob_enemy.vertex_groups.new(name='MiddleUpper.R')
for _i, _w in zip([252, 253, 254, 255, 268, 269, 270, 271], [0.03626, 0.0235, 0.07341, 0.06394, 0.9495, 0.9581, 0.9436, 0.9471]): _vg.add([_i], _w, 'REPLACE')
_vg = ob_enemy.vertex_groups.new(name='MiddleLower.R')
for _i, _w in zip([252, 253, 254, 255, 268, 269, 270], [0.9561, 0.9628, 0.9246, 0.9341, 0.0152, 0.00283, 0.000267]): _vg.add([_i], _w, 'REPLACE')
_vg = ob_enemy.vertex_groups.new(name='PalmPointer.R')
for _i, _w in zip([216, 219, 222, 223, 226, 227, 236, 238, 239, 240, 241, 242, 243, 266, 267, 280], [0.7466, 0.3666, 0.07974, 0.07223, 0.8747, 0.836, 0.0301, 0.1944, 0.1482, 0.5494, 0.8392, 0.5408, 0.7254, 0.002152, 0.01361, 0.07051]): _vg.add([_i], _w, 'REPLACE')
_vg = ob_enemy.vertex_groups.new(name='PointerUpper.R')
for _i, _w in zip([219, 227, 238, 240, 241, 242, 243, 257, 258, 259, 264, 265, 266, 267, 280], [0.1517, 0.03745, 0.07882, 0.4242, 0.06712, 0.4357, 0.2096, 0.06845, 0.06023, 0.004243, 0.07473, 0.07817, 0.8725, 0.8371, 0.006875]): _vg.add([_i], _w, 'REPLACE')
_vg = ob_enemy.vertex_groups.new(name='PointerLower.R')
for _i, _w in zip([241, 243, 256, 257, 258, 259, 264, 265, 266, 267], [0.06041, 0.02877, 0.9995, 0.9283, 0.9368, 0.9672, 0.9009, 0.8993, 0.1001, 0.127]): _vg.add([_i], _w, 'REPLACE')
_vg = ob_enemy.vertex_groups.new(name='PalmThumb.R')
for _i, _w in zip([204, 207, 219, 236, 237, 238, 239], [0.01733, 0.05027, 0.09158, 0.7247, 0.4725, 0.1403, 0.01893]): _vg.add([_i], _w, 'REPLACE')
_vg = ob_enemy.vertex_groups.new(name='ThumbUpper.R')
for _i, _w in zip([216, 219, 236, 237, 238, 239, 262, 280, 281, 282, 283], [0.1834, 0.2254, 0.1189, 0.4506, 0.3436, 0.6819, 0.0156, 0.1181, 0.02996, 0.0393, 0.002915]): _vg.add([_i], _w, 'REPLACE')
_vg = ob_enemy.vertex_groups.new(name='ThumbLower.R')
for _i, _w in zip([216, 219, 238, 239, 260, 261, 262, 263, 280, 281, 282, 283], [0.01584, 0.1485, 0.2262, 0.1236, 0.979, 0.9946, 0.9624, 0.993, 0.8623, 0.9134, 0.9409, 0.9677]): _vg.add([_i], _w, 'REPLACE')
_vg = ob_enemy.vertex_groups.new(name='UpperLeg.L')
for _i, _w in zip([24, 25, 26, 27, 112, 113, 114, 115, 116, 117, 118, 119, 124, 125, 126, 127, 128, 129, 130, 131, 286, 287, 291, 292, 293], [0.02776, 0.03254, 0.1188, 0.1148, 0.1131, 0.1399, 0.7813, 0.8646, 0.07907, 0.1068, 0.8559, 0.9227, 0.8239, 0.8701, 0.8825, 0.9306, 0.2096, 0.1693, 0.1118, 0.09376, 0.05908, 0.02286, 0.01671, 0.06723, 0.03882]): _vg.add([_i], _w, 'REPLACE')
_vg = ob_enemy.vertex_groups.new(name='LowerLeg.L')
for _i, _w in zip([120, 121, 122, 123, 124, 125, 126, 127, 128, 129, 130, 131, 132, 133, 134, 135, 144, 145, 146, 147], [0.09263, 0.8749, 0.08907, 0.8818, 0.1384, 0.09892, 0.112, 0.06593, 0.7772, 0.8322, 0.8728, 0.8914, 0.02478, 0.4155, 0.04587, 0.4564, 0.01905, 0.009956, 0.5053, 0.279]): _vg.add([_i], _w, 'REPLACE')
_vg = ob_enemy.vertex_groups.new(name='Foot.L')
for _i, _w in zip([120, 121, 122, 123, 132, 133, 134, 135, 136, 137, 138, 139, 140, 141, 142, 143, 144, 145, 146, 147, 148, 149, 150, 151], [0.9057, 0.1205, 0.9105, 0.1149, 0.9625, 0.5842, 0.952, 0.5436, 0.9966, 0.9948, 0.9983, 0.9983, 0.9853, 0.9872, 0.9935, 0.9932, 0.9651, 0.97, 0.4944, 0.7201, 0.9985, 0.9986, 0.9954, 0.9935]): _vg.add([_i], _w, 'REPLACE')
_vg = ob_enemy.vertex_groups.new(name='UpperLeg.R')
for _i, _w in zip([117, 192, 193, 196, 197, 284, 285, 286, 287, 288, 289, 290, 291, 292, 293, 294, 295, 300, 301, 302, 303, 304, 305, 306, 307], [0.01671, 0.02776, 0.03254, 0.1188, 0.1148, 0.1131, 0.1399, 0.05908, 0.02286, 0.7813, 0.8646, 0.07907, 0.1068, 0.06723, 0.03882, 0.8559, 0.9227, 0.8239, 0.8701, 0.8825, 0.9306, 0.2096, 0.1693, 0.1118, 0.09376]): _vg.add([_i], _w, 'REPLACE')
_vg = ob_enemy.vertex_groups.new(name='LowerLeg.R')
for _i, _w in zip([296, 297, 298, 299, 300, 301, 302, 303, 304, 305, 306, 307, 308, 309, 310, 311, 320, 321, 322, 323], [0.09263, 0.8749, 0.08907, 0.8818, 0.1384, 0.09892, 0.112, 0.06593, 0.7772, 0.8322, 0.8728, 0.8914, 0.02478, 0.4155, 0.04587, 0.4564, 0.01905, 0.009956, 0.5053, 0.279]): _vg.add([_i], _w, 'REPLACE')
_vg = ob_enemy.vertex_groups.new(name='Foot.R')
for _i, _w in zip([296, 297, 298, 299, 308, 309, 310, 311, 312, 313, 314, 315, 316, 317, 318, 319, 320, 321, 322, 323, 324, 325, 326, 327], [0.9057, 0.1205, 0.9105, 0.1149, 0.9625, 0.5842, 0.952, 0.5436, 0.9966, 0.9948, 0.9983, 0.9983, 0.9853, 0.9872, 0.9935, 0.9932, 0.9651, 0.97, 0.4944, 0.7201, 0.9985, 0.9986, 0.9954, 0.9935]): _vg.add([_i], _w, 'REPLACE')
_m = ob_enemy.modifiers.new('Armature', 'ARMATURE')
_m.object = ob_armature
ob_armature.location = (0.2957, 0.0, -7.767)
ob_armature.show_in_front = True
ob_katana.parent = ob_armature
ob_katana.matrix_parent_inverse = Matrix(((1.0, -0.0, 0.0, -0.2957), (-0.0, 1.0, -0.0, 0.0), (0.0, -0.0, 1.0, 7.767), (-0.0, 0.0, -0.0, 1.0)))
ob_katana.location = (-2.507, -9.549, -5.603)
ob_katana.rotation_euler = (0.3355, -1.246, 2.796)
ob_katana.scale = (1.244, 1.244, 1.244)
_c = ob_katana.constraints.new('CHILD_OF'); _c.name = 'Child Of'
_c.target = ob_armature
_c.subtarget = 'Palm.R'
_c.set_inverse_pending = False
_c.inverse_matrix = ((-0.9834, -0.1053, -0.1481, -3.32), (0.1816, -0.5473, -0.817, -4.43), (0.005022, -0.8303, 0.5573, 3.547), (-0.0, 0.0, -0.0, 1.0))
ob_sheath.parent = ob_armature
ob_sheath.matrix_parent_inverse = Matrix(((1.0, -0.0, 0.0, -0.2957), (-0.0, 1.0, -0.0, 0.0), (0.0, -0.0, 1.0, 7.767), (-0.0, 0.0, -0.0, 1.0)))
ob_sheath.location = (-1.589, 4.438, -6.824)
ob_sheath.rotation_euler = (2.137, 1.865, 0.5957)
ob_sheath.scale = (0.1994, 0.03613, 5.014)
_m = ob_sheath.modifiers.new('CorrectiveSmooth', 'CORRECTIVE_SMOOTH')
_c = ob_sheath.constraints.new('CHILD_OF'); _c.name = 'Child Of'
_c.target = ob_armature
_c.subtarget = 'UpperLeg.R'
_c.set_inverse_pending = False
_c.inverse_matrix = ((-0.9971, 0.01955, 0.0737, -0.2307), (-0.07371, 0.000298, -0.9973, -7.021), (-0.01952, -0.9998, 0.001144, -0.006606), (0.0, -0.0, -0.0, 1.0))

# ---- collection membership
col_collection.objects.link(ob_enemy)
col_collection.objects.link(ob_armature)
col_collection.objects.link(ob_katana)
col_collection.objects.link(ob_sheath)

# ---- scene / render settings (as saved in the file)
scene.frame_start = 1; scene.frame_end = 44; scene.frame_set(21)
scene.render.engine = 'BLENDER_EEVEE_NEXT'
scene.cycles.use_denoising = False
scene.cycles.samples = 128
scene.cycles.sampling_pattern = 'TABULATED_SOBOL'
scene.cycles.use_adaptive_sampling = False
scene.cycles.use_light_tree = False
scene.view_settings.view_transform = 'Filmic'
bpy.context.view_layer.update()

# ---- added for rendering (the .blend has no active camera and no usable light): camera, sun
cam_auto = bpy.data.cameras.new('AutoCamera')
cam_auto.lens = 50.0
cam_auto.sensor_width = 36.0
cam_auto.clip_end = 1000.0
ob_auto_camera = bpy.data.objects.new('AutoCamera', cam_auto)
scene.collection.objects.link(ob_auto_camera)
ob_auto_camera.location = (25.1399, -31.4218, 13.3991)
ob_auto_camera.rotation_euler = (1.09748, -7.21219e-08, 0.694738)
scene.camera = ob_auto_camera
light_auto_sun = bpy.data.lights.new('AutoSun', 'SUN')
light_auto_sun.energy = 3.0
light_auto_sun.angle = 0.0523599
ob_auto_sun = bpy.data.objects.new('AutoSun', light_auto_sun)
scene.collection.objects.link(ob_auto_sun)
ob_auto_sun.rotation_euler = (0.872665, 0.174533, 0.523599)
bpy.context.view_layer.update()
